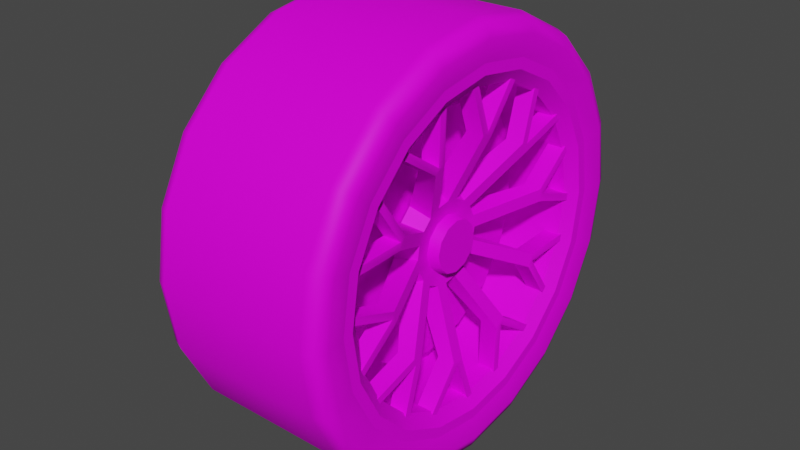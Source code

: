 # Source: wheel.blend  (saved by Blender 4.0.36; exported with 4.5.12 LTS)
import bpy
from mathutils import Matrix  # noqa: F401  (used for matrix-valued properties, if any)

bpy.ops.wm.read_factory_settings(use_empty=True)
scene = bpy.context.scene
scene.name = 'Scene'

# ---- collections
col_collection = bpy.data.collections.new('Collection'); scene.collection.children.link(col_collection)

# ---- images (referenced by path relative to the original .blend; pixels are not part of the script)
import os
ASSET_DIR = os.environ.get("B2B_ASSET_DIR", "")  # directory of the original .blend (textures are referenced by path, not embedded)
HERE = os.path.dirname(os.path.abspath(__file__))  # packed textures are extracted next to this script under _unpacked/

def load_image(name, relpath, width, height, colorspace="sRGB"):
    """Load a texture the original file referenced (path relative to the .blend, or extracted next to this script)."""
    p = next((c for c in (os.path.join(HERE, relpath), os.path.join(ASSET_DIR, relpath)) if relpath and os.path.exists(c)), "")
    if p:
        img = bpy.data.images.load(p, check_existing=True)
        img.name = name
    else:  # same state as the original file: an image datablock whose file is absent (Cycles renders it pink)
        img = bpy.data.images.new(name, width, height)
        img.source = "FILE"
        img.filepath = "//" + (relpath or name)
    img.colorspace_settings.name = colorspace
    return img
img_base_color_texture = load_image('base_color_texture', 'Lamborginhi Aventador_diffuse.jpeg', 1024, 1024, 'sRGB')
img_specular_texture = load_image('specular_texture', 'Lamborginhi Aventador_spec.jpeg', 1024, 1024, 'Non-Color')

# ---- materials (node trees are filled in below, after node groups)
mat_lamborghini_aventador_bodysg_001 = bpy.data.materials.new('Lamborghini_Aventador:BodySG.001')
mat_lamborghini_aventador_bodysg_001.use_transparent_shadow = False
mat_lamborghini_aventador_bodysg_001.diffuse_color = (0.0, 0.0, 0.0, 1.0)
mat_lamborghini_aventador_bodysg_001.roughness = 0.6333
mat_lamborghini_aventador_bodysg_001.specular_intensity = 0.0
mat_lamborghini_aventador_bodysg_001.metallic = 1.0

# ---- material node trees
mat_lamborghini_aventador_bodysg_001.use_nodes = True; mat_lamborghini_aventador_bodysg_001.node_tree.nodes.clear()
_N = mat_lamborghini_aventador_bodysg_001.node_tree.nodes; _L = mat_lamborghini_aventador_bodysg_001.node_tree.links
n0 = _N.new('ShaderNodeTexImage'); n0.name = 'Image Texture'; n0.location = (-300, 600)
n0.image = img_base_color_texture
n1 = _N.new('ShaderNodeOutputMaterial'); n1.name = 'Material Output'; n1.location = (300, 300)
n2 = _N.new('ShaderNodeBsdfPrincipled'); n2.name = 'Principled BSDF'; n2.location = (14, 548)
n2.distribution = 'GGX'
n2.subsurface_method = 'BURLEY'
n2.inputs[2].default_value = 1.0
n2.inputs[3].default_value = 1.05
n2.inputs[13].default_value = 0.0
n2.inputs[20].default_value = 0.5919
n2.inputs[25].default_value = 0.1616
n2.inputs[27].default_value = (0.0, 0.0, 0.0, 1.0)
n3 = _N.new('ShaderNodeTexImage'); n3.name = 'Image Texture.001'; n3.location = (-300, 300)
n3.image = img_specular_texture
_L.new(n2.outputs[0], n1.inputs[0])
_L.new(n0.outputs[0], n2.inputs[0])
_L.new(n3.outputs[0], n2.inputs[19])
n1.is_active_output = True

# ---- world
world_world = bpy.data.worlds.new('World'); scene.world = world_world
world_world.use_nodes = True; world_world.node_tree.nodes.clear()
_N = world_world.node_tree.nodes; _L = world_world.node_tree.links
n0 = _N.new('ShaderNodeOutputWorld'); n0.name = 'World Output'; n0.location = (300, 300)
n1 = _N.new('ShaderNodeBackground'); n1.name = 'Background'; n1.location = (10, 300)
n1.inputs[0].default_value = (0.05088, 0.05088, 0.05088, 1.0)
_L.new(n1.outputs[0], n0.inputs[0])
n0.is_active_output = True
world_world.color = (0.05088, 0.05088, 0.05088)
world_world.use_sun_shadow = False
world_world.sun_shadow_jitter_overblur = 0.0

# ---- meshes
me_mesh_002 = bpy.data.meshes.new('Mesh.002')
me_mesh_002.from_pydata([(2.53, 20.07, -14.58), (2.53, 23.59, -7.664), (2.53, 4.757e-07, 2.167e-05), (2.53, 14.58, -20.07), (2.53, 7.664, -23.59), (2.53, 8.207e-07, -24.8), (2.53, -7.664, -23.59), (2.53, -14.58, -20.07), (2.53, -20.07, -14.58), (2.53, -23.59, -7.664), (2.53, -24.8, 2.167e-05), (2.53, -23.59, 7.665), (2.53, -20.07, 14.58), (2.53, -14.58, 20.07), (2.53, -7.664, 23.59), (2.53, 1.307e-07, 24.8), (2.53, 7.664, 23.59), (2.53, 14.58, 20.07), (2.53, 20.07, 14.58), (2.53, 23.59, 7.665), (2.53, 24.8, 2.167e-05), (14.57, 23.07, -16.76), (14.57, 27.12, -8.81), (14.57, 25.5, -8.284), (14.57, 21.69, -15.76), (14.57, 16.76, -23.07), (14.57, 15.76, -21.69), (14.57, 8.81, -27.12), (14.57, 8.284, -25.5), (14.57, 1.757e-06, -28.51), (14.57, 1.733e-06, -26.81), (14.57, -8.81, -27.12), (14.57, -8.284, -25.5), (14.57, -16.76, -23.07), (14.57, -15.76, -21.69), (14.57, -23.07, -16.76), (14.57, -21.69, -15.76), (14.57, -27.12, -8.81), (14.57, -25.5, -8.284), (14.57, -28.51, 1.976e-05), (14.57, -26.81, 1.976e-05), (14.57, -27.12, 8.811), (14.57, -25.5, 8.284), (14.57, -23.07, 16.76), (14.57, -21.69, 15.76), (14.57, -16.76, 23.07), (14.57, -15.76, 21.69), (14.57, -8.81, 27.12), (14.57, -8.284, 25.5), (14.57, 9.64e-07, 28.51), (14.57, 9.877e-07, 26.81), (14.57, 8.81, 27.12), (14.57, 8.284, 25.5), (14.57, 16.76, 23.07), (14.57, 15.76, 21.69), (14.57, 23.07, 16.76), (14.57, 21.69, 15.76), (14.57, 27.12, 8.811), (14.57, 25.5, 8.284), (14.57, 28.51, 1.976e-05), (14.57, 26.81, 1.976e-05), (13.06, 23.59, -7.664), (13.06, 20.07, -14.58), (13.06, 14.58, -20.07), (13.06, 7.664, -23.59), (13.06, 1.595e-06, -24.8), (13.06, -7.664, -23.59), (13.06, -14.58, -20.07), (13.06, -20.07, -14.58), (13.06, -23.59, -7.664), (13.06, -24.8, 1.976e-05), (13.06, -23.59, 7.665), (13.06, -20.07, 14.58), (13.06, -14.58, 20.07), (13.06, -7.664, 23.59), (13.06, 9.048e-07, 24.8), (13.06, 7.664, 23.59), (13.06, 14.58, 20.07), (13.06, 20.07, 14.58), (13.06, 23.59, 7.665), (13.06, 24.8, 1.976e-05), (12.62, 32.87, -10.68), (14.45, 32.14, -10.44), (14.45, 27.34, -19.86), (12.62, 27.96, -20.31), (15.21, 30.37, -9.868), (15.21, 25.84, -18.77), (14.45, 33.79, 1.976e-05), (15.21, 31.93, 1.976e-05), (12.62, 34.56, 1.976e-05), (14.45, 19.86, -27.34), (12.62, 20.31, -27.96), (15.21, 18.77, -25.84), (14.45, 10.44, -32.14), (12.62, 10.68, -32.87), (15.21, 9.868, -30.37), (14.45, 1.822e-06, -33.79), (12.62, 1.698e-06, -34.56), (15.21, 1.852e-06, -31.93), (14.45, -10.44, -32.14), (12.62, -10.68, -32.87), (15.21, -9.868, -30.37), (14.45, -19.86, -27.34), (12.62, -20.31, -27.96), (15.21, -18.77, -25.84), (14.45, -27.34, -19.86), (12.62, -27.96, -20.31), (15.21, -25.84, -18.77), (14.45, -32.14, -10.44), (12.62, -32.87, -10.68), (15.21, -30.37, -9.868), (14.45, -33.79, 1.976e-05), (12.62, -34.56, 1.976e-05), (15.21, -31.93, 1.976e-05), (14.45, -32.14, 10.44), (12.62, -32.87, 10.68), (15.21, -30.37, 9.868), (14.45, -27.34, 19.86), (12.62, -27.96, 20.31), (15.21, -25.84, 18.77), (14.45, -19.86, 27.34), (12.62, -20.31, 27.96), (15.21, -18.77, 25.84), (14.45, -10.44, 32.14), (12.62, -10.68, 32.87), (15.21, -9.868, 30.37), (14.45, 8.819e-07, 33.79), (12.62, 7.365e-07, 34.56), (15.21, -6.666e-06, 31.93), (14.45, 10.44, 32.14), (12.62, 10.68, 32.87), (15.21, 9.868, 30.37), (14.45, 19.86, 27.34), (12.62, 20.31, 27.96), (15.21, 18.77, 25.84), (14.45, 27.34, 19.86), (12.62, 27.96, 20.31), (15.21, 25.84, 18.77), (14.45, 32.14, 10.44), (12.62, 32.87, 10.68), (15.21, 30.37, 9.868), (-12.7, 32.87, -10.68), (-14.53, 32.14, -10.44), (-14.53, 33.79, 2.113e-05), (-12.7, 34.56, 2.119e-05), (-15.29, 30.37, -9.868), (-15.29, 31.93, 2.112e-05), (-14.53, 27.34, -19.86), (-15.29, 25.84, -18.77), (-12.7, 27.96, -20.31), (-14.53, 19.86, -27.34), (-15.29, 18.77, -25.84), (-12.7, 20.31, -27.96), (-14.53, 10.44, -32.14), (-15.29, 9.868, -30.37), (-12.7, 10.68, -32.87), (-14.53, -3.087e-07, -33.79), (-15.29, -3.904e-07, -31.93), (-12.7, -1.633e-07, -34.56), (-14.53, -10.44, -32.14), (-15.29, -9.868, -30.37), (-12.7, -10.68, -32.87), (-14.53, -19.86, -27.34), (-15.29, -18.77, -25.84), (-12.7, -20.31, -27.96), (-14.53, -27.34, -19.86), (-15.29, -25.84, -18.77), (-12.7, -27.96, -20.31), (-14.53, -32.14, -10.44), (-15.29, -30.37, -9.868), (-12.7, -32.87, -10.68), (-14.53, -33.79, 2.018e-05), (-15.29, -31.93, 2.023e-05), (-12.7, -34.56, 2.024e-05), (-14.53, -32.14, 10.44), (-15.29, -30.37, 9.868), (-12.7, -32.87, 10.68), (-14.53, -27.34, 19.86), (-15.29, -25.84, 18.77), (-12.7, -27.96, 20.31), (-14.53, -19.86, 27.34), (-15.29, -18.77, 25.84), (-12.7, -20.31, 27.96), (-14.53, -10.44, 32.14), (-15.29, -9.868, 30.37), (-12.7, -10.68, 32.87), (-14.53, -1.249e-06, 33.79), (-15.29, -8.908e-06, 31.93), (-12.7, -1.125e-06, 34.56), (-14.53, 10.44, 32.14), (-15.29, 9.868, 30.37), (-12.7, 10.68, 32.87), (-14.53, 19.86, 27.34), (-15.29, 18.77, 25.84), (-12.7, 20.31, 27.96), (-14.53, 27.34, 19.86), (-15.29, 25.84, 18.77), (-12.7, 27.96, 20.31), (-14.53, 32.14, 10.44), (-15.29, 30.37, 9.868), (-12.7, 32.87, 10.68), (-15.29, -8.345e-07, 2.068e-05), (10.59, 3.632, -2.097), (10.59, 2.097, -3.632), (8.53, 2.326, -4.029), (8.53, 4.029, -2.326), (10.59, -6.503e-06, -4.194), (8.53, -6.648e-06, -4.652), (10.59, -2.097, -3.632), (8.53, -2.326, -4.029), (10.59, -3.632, -2.097), (8.53, -4.029, -2.326), (10.59, -4.194, 4.501e-06), (8.53, -4.652, 4.501e-06), (10.59, -3.632, 2.097), (8.53, -4.029, 2.326), (10.59, -2.097, 3.632), (8.53, -2.326, 4.029), (10.59, -6.619e-06, 4.194), (8.53, -6.777e-06, 4.652), (10.59, 2.097, 3.632), (8.53, 2.326, 4.029), (10.59, 3.632, 2.097), (8.53, 4.029, 2.326), (10.59, 4.194, 4.501e-06), (8.53, 4.652, 4.501e-06), (10.59, -6.561e-06, 4.501e-06), (8.826, 5.409, -3.93), (8.826, 6.359, -2.066), (8.826, -6.691e-06, 4.501e-06), (8.826, 3.93, -5.409), (8.826, 2.066, -6.359), (8.826, -6.598e-06, -6.686), (8.826, -2.066, -6.359), (8.826, -3.93, -5.409), (8.826, -5.409, -3.93), (8.826, -6.359, -2.066), (8.826, -6.686, 4.501e-06), (8.826, -6.359, 2.066), (8.826, -5.409, 3.93), (8.826, -3.93, 5.409), (8.826, -2.066, 6.359), (8.826, -6.784e-06, 6.686), (8.826, 2.066, 6.359), (8.826, 3.93, 5.409), (8.826, 5.409, 3.93), (8.826, 6.359, 2.066), (8.826, 6.686, 4.501e-06), (13.42, 16.02, -8.164), (13.42, 15.99, -6.972), (13.42, 15.04, -8.835), (13.42, 8.164, -16.02), (13.42, 8.835, -15.04), (13.42, 6.972, -15.99), (13.42, -2.813, -17.76), (13.42, -1.69, -17.36), (13.42, -3.756, -17.03), (13.42, -13.05, -11.57), (13.42, -11.57, -13.05), (13.42, -17.36, -1.69), (13.42, -17.03, -3.756), (13.42, -15.04, 8.835), (13.42, -15.99, 6.972), (13.42, -6.972, 15.99), (13.42, -8.835, 15.04), (13.42, 3.756, 17.03), (13.42, 1.69, 17.36), (13.42, 12.72, 12.72), (13.42, 11.57, 13.05), (13.42, 13.05, 11.57), (13.42, 17.76, 2.813), (13.42, 17.03, 3.756), (13.42, 17.36, 1.69), (13.42, 26.92, -7.838), (13.42, 26.88, -6.646), (13.42, 17.17, -22.16), (13.42, 17.84, -21.18), (13.42, 0.8629, -28.02), (13.42, 1.986, -27.62), (13.42, -12.72, -12.72), (13.42, -15.77, -23.18), (13.42, -14.63, -23.51), (13.42, -17.76, -2.813), (13.42, -26.38, -9.479), (13.42, -25.65, -10.42), (13.42, -16.02, 8.164), (13.42, -26.92, 7.838), (13.42, -26.88, 6.646), (13.42, -8.164, 16.02), (13.42, -17.17, 22.16), (13.42, -17.84, 21.18), (13.42, 2.813, 17.76), (13.42, -0.8627, 28.02), (13.42, -1.985, 27.62), (13.42, 15.77, 23.18), (13.42, 14.63, 23.51), (13.42, 26.38, 9.479), (13.42, 25.65, 10.42), (13.42, 27.62, -1.985), (13.42, 28.02, -0.8628), (13.42, 21.18, -17.84), (13.42, 22.16, -17.17), (13.42, 6.646, -26.88), (13.42, 7.838, -26.92), (13.42, -10.42, -25.65), (13.42, -9.479, -26.38), (13.42, -23.51, -14.63), (13.42, -23.18, -15.77), (13.42, -27.62, 1.985), (13.42, -28.02, 0.8627), (13.42, -21.18, 17.84), (13.42, -22.16, 17.17), (13.42, -6.646, 26.88), (13.42, -7.838, 26.92), (13.42, 10.42, 25.65), (13.42, 9.479, 26.38), (13.42, 23.51, 14.63), (13.42, 23.18, 15.77), (5.899, 5.001, -6.884), (5.899, 6.884, -5.001), (5.899, 8.418e-07, -8.509), (5.899, 2.629, -8.092), (5.899, -5.001, -6.884), (5.899, -2.629, -8.092), (5.899, -8.092, -2.629), (5.899, -6.884, -5.001), (5.899, -8.092, 2.629), (5.899, -8.509, -8.85e-06), (5.899, -5.001, 6.884), (5.899, -6.884, 5.001), (5.899, 6.051e-07, 8.509), (5.899, -2.629, 8.092), (5.899, 5.001, 6.884), (5.899, 2.629, 8.092), (5.899, 8.092, 2.629), (5.899, 6.884, 5.001), (5.899, 8.092, -2.629), (5.899, 8.509, -8.85e-06), (10.49, 15.99, -6.972), (10.49, 15.04, -8.835), (10.49, 8.835, -15.04), (10.49, 6.972, -15.99), (10.49, -1.69, -17.36), (10.49, -3.756, -17.03), (10.49, -11.57, -13.05), (10.49, -13.05, -11.57), (10.49, -17.03, -3.756), (10.49, -17.36, -1.69), (10.49, -15.99, 6.972), (10.49, -15.04, 8.835), (10.49, -8.835, 15.04), (10.49, -6.972, 15.99), (10.49, 1.69, 17.36), (10.49, 3.756, 17.03), (10.49, 11.57, 13.05), (10.49, 13.05, 11.57), (10.49, 17.03, 3.756), (10.49, 17.36, 1.69), (10.49, 26.88, -6.646), (10.49, 16.02, -8.164), (10.49, 26.92, -7.838), (10.49, 17.84, -21.18), (10.49, 8.164, -16.02), (10.49, 17.17, -22.16), (10.49, 1.986, -27.62), (10.49, -2.813, -17.76), (10.49, 0.8629, -28.02), (10.49, -14.63, -23.51), (10.49, -12.72, -12.72), (10.49, -15.77, -23.18), (10.49, -25.65, -10.42), (10.49, -17.76, -2.813), (10.49, -26.38, -9.479), (10.49, -26.88, 6.646), (10.49, -16.02, 8.164), (10.49, -26.92, 7.838), (10.49, -17.84, 21.18), (10.49, -8.164, 16.02), (10.49, -17.17, 22.16), (10.49, -1.985, 27.62), (10.49, 2.813, 17.76), (10.49, -0.8627, 28.02), (10.49, 14.63, 23.51), (10.49, 12.72, 12.72), (10.49, 15.77, 23.18), (10.49, 25.65, 10.42), (10.49, 17.76, 2.813), (10.49, 26.38, 9.479), (10.49, 28.02, -0.8628), (10.49, 27.62, -1.985), (10.49, 22.16, -17.17), (10.49, 21.18, -17.84), (10.49, 7.838, -26.92), (10.49, 6.646, -26.88), (10.49, -9.479, -26.38), (10.49, -10.42, -25.65), (10.49, -23.18, -15.77), (10.49, -23.51, -14.63), (10.49, -28.02, 0.8627), (10.49, -27.62, 1.985), (10.49, -22.16, 17.17), (10.49, -21.18, 17.84), (10.49, -7.838, 26.92), (10.49, -6.646, 26.88), (10.49, 9.479, 26.38), (10.49, 10.42, 25.65), (10.49, 23.18, 15.77), (10.49, 23.51, 14.63), (5.701, 18.62, -7.712), (5.701, 14.25, -14.25), (0.7883, 14.25, -14.25), (0.7883, 18.62, -7.712), (5.701, 7.712, -18.62), (0.7883, 7.712, -18.62), (5.701, 4.804e-06, -20.15), (0.7883, 4.443e-06, -20.15), (5.701, -7.712, -18.62), (0.7883, -7.712, -18.62), (5.701, -14.25, -14.25), (0.7883, -14.25, -14.25), (5.701, -18.62, -7.712), (0.7883, -18.62, -7.712), (5.701, -20.15, -8.85e-06), (0.7883, -20.15, -8.85e-06), (5.701, -18.62, 7.712), (0.7883, -18.62, 7.712), (5.701, -14.25, 14.25), (0.7883, -14.25, 14.25), (5.701, -7.712, 18.62), (0.7883, -7.712, 18.62), (5.701, -7.201e-06, 20.15), (0.7883, -7.562e-06, 20.15), (5.701, 7.712, 18.62), (0.7883, 7.712, 18.62), (5.701, 14.25, 14.25), (0.7883, 14.25, 14.25), (5.701, 18.62, 7.712), (0.7883, 18.62, 7.712), (5.701, 20.15, 6.409e-06), (0.7883, 20.15, 6.409e-06), (5.701, -6.921e-06, 6.409e-06)], [], [(0, 1, 2), (3, 0, 2), (4, 3, 2), (5, 4, 2), (6, 5, 2), (7, 6, 2), (8, 7, 2), (9, 8, 2), (10, 9, 2), (11, 10, 2), (12, 11, 2), (13, 12, 2), (14, 13, 2), (15, 14, 2), (16, 15, 2), (17, 16, 2), (18, 17, 2), (19, 18, 2), (20, 19, 2), (1, 20, 2), (21, 22, 23, 24), (25, 21, 24, 26), (27, 25, 26, 28), (29, 27, 28, 30), (31, 29, 30, 32), (33, 31, 32, 34), (35, 33, 34, 36), (37, 35, 36, 38), (39, 37, 38, 40), (41, 39, 40, 42), (43, 41, 42, 44), (45, 43, 44, 46), (47, 45, 46, 48), (49, 47, 48, 50), (51, 49, 50, 52), (53, 51, 52, 54), (55, 53, 54, 56), (57, 55, 56, 58), (59, 57, 58, 60), (22, 59, 60, 23), (24, 23, 61, 62), (26, 24, 62, 63), (28, 26, 63, 64), (30, 28, 64, 65), (32, 30, 65, 66), (34, 32, 66, 67), (36, 34, 67, 68), (38, 36, 68, 69), (40, 38, 69, 70), (42, 40, 70, 71), (44, 42, 71, 72), (46, 44, 72, 73), (48, 46, 73, 74), (50, 48, 74, 75), (52, 50, 75, 76), (54, 52, 76, 77), (56, 54, 77, 78), (58, 56, 78, 79), (60, 58, 79, 80), (23, 60, 80, 61), (62, 61, 1, 0), (63, 62, 0, 3), (64, 63, 3, 4), (65, 64, 4, 5), (66, 65, 5, 6), (67, 66, 6, 7), (68, 67, 7, 8), (69, 68, 8, 9), (70, 69, 9, 10), (71, 70, 10, 11), (72, 71, 11, 12), (73, 72, 12, 13), (74, 73, 13, 14), (75, 74, 14, 15), (76, 75, 15, 16), (77, 76, 16, 17), (78, 77, 17, 18), (79, 78, 18, 19), (80, 79, 19, 20), (61, 80, 20, 1), (81, 82, 83, 84), (82, 85, 86, 83), (85, 82, 87, 88), (82, 81, 89, 87), (84, 83, 90, 91), (83, 86, 92, 90), (91, 90, 93, 94), (90, 92, 95, 93), (94, 93, 96, 97), (93, 95, 98, 96), (97, 96, 99, 100), (96, 98, 101, 99), (100, 99, 102, 103), (99, 101, 104, 102), (103, 102, 105, 106), (102, 104, 107, 105), (106, 105, 108, 109), (105, 107, 110, 108), (109, 108, 111, 112), (108, 110, 113, 111), (112, 111, 114, 115), (111, 113, 116, 114), (115, 114, 117, 118), (114, 116, 119, 117), (118, 117, 120, 121), (117, 119, 122, 120), (121, 120, 123, 124), (120, 122, 125, 123), (124, 123, 126, 127), (123, 125, 128, 126), (127, 126, 129, 130), (126, 128, 131, 129), (130, 129, 132, 133), (129, 131, 134, 132), (133, 132, 135, 136), (132, 134, 137, 135), (136, 135, 138, 139), (135, 137, 140, 138), (139, 138, 87, 89), (138, 140, 88, 87), (141, 142, 143, 144), (142, 145, 146, 143), (145, 142, 147, 148), (142, 141, 149, 147), (148, 147, 150, 151), (147, 149, 152, 150), (151, 150, 153, 154), (150, 152, 155, 153), (154, 153, 156, 157), (153, 155, 158, 156), (157, 156, 159, 160), (156, 158, 161, 159), (160, 159, 162, 163), (159, 161, 164, 162), (163, 162, 165, 166), (162, 164, 167, 165), (166, 165, 168, 169), (165, 167, 170, 168), (169, 168, 171, 172), (168, 170, 173, 171), (172, 171, 174, 175), (171, 173, 176, 174), (175, 174, 177, 178), (174, 176, 179, 177), (178, 177, 180, 181), (177, 179, 182, 180), (181, 180, 183, 184), (180, 182, 185, 183), (184, 183, 186, 187), (183, 185, 188, 186), (187, 186, 189, 190), (186, 188, 191, 189), (190, 189, 192, 193), (189, 191, 194, 192), (193, 192, 195, 196), (192, 194, 197, 195), (196, 195, 198, 199), (195, 197, 200, 198), (199, 198, 143, 146), (198, 200, 144, 143), (81, 84, 149, 141), (84, 91, 152, 149), (91, 94, 155, 152), (94, 97, 158, 155), (97, 100, 161, 158), (100, 103, 164, 161), (103, 106, 167, 164), (106, 109, 170, 167), (109, 112, 173, 170), (112, 115, 176, 173), (115, 118, 179, 176), (118, 121, 182, 179), (121, 124, 185, 182), (124, 127, 188, 185), (127, 130, 191, 188), (130, 133, 194, 191), (133, 136, 197, 194), (136, 139, 200, 197), (139, 89, 144, 200), (89, 81, 141, 144), (145, 148, 201), (148, 151, 201), (151, 154, 201), (154, 157, 201), (157, 160, 201), (160, 163, 201), (163, 166, 201), (166, 169, 201), (169, 172, 201), (172, 175, 201), (175, 178, 201), (178, 181, 201), (181, 184, 201), (184, 187, 201), (187, 190, 201), (190, 193, 201), (193, 196, 201), (196, 199, 201), (199, 146, 201), (146, 145, 201), (86, 85, 22, 21), (92, 86, 21, 25), (95, 92, 25, 27), (98, 95, 27, 29), (101, 98, 29, 31), (104, 101, 31, 33), (107, 104, 33, 35), (110, 107, 35, 37), (113, 110, 37, 39), (116, 113, 39, 41), (119, 116, 41, 43), (122, 119, 43, 45), (125, 122, 45, 47), (128, 125, 47, 49), (131, 128, 49, 51), (134, 131, 51, 53), (137, 134, 53, 55), (140, 137, 55, 57), (88, 140, 57, 59), (85, 88, 59, 22), (202, 203, 204, 205), (203, 206, 207, 204), (206, 208, 209, 207), (208, 210, 211, 209), (210, 212, 213, 211), (212, 214, 215, 213), (214, 216, 217, 215), (216, 218, 219, 217), (218, 220, 221, 219), (220, 222, 223, 221), (222, 224, 225, 223), (224, 202, 205, 225), (203, 202, 226), (206, 203, 226), (208, 206, 226), (210, 208, 226), (212, 210, 226), (214, 212, 226), (216, 214, 226), (218, 216, 226), (220, 218, 226), (222, 220, 226), (224, 222, 226), (202, 224, 226), (227, 228, 229), (230, 227, 229), (231, 230, 229), (232, 231, 229), (233, 232, 229), (234, 233, 229), (235, 234, 229), (236, 235, 229), (237, 236, 229), (238, 237, 229), (239, 238, 229), (240, 239, 229), (241, 240, 229), (242, 241, 229), (243, 242, 229), (244, 243, 229), (245, 244, 229), (246, 245, 229), (247, 246, 229), (228, 247, 229), (248, 249, 250), (251, 252, 253), (254, 255, 256), (257, 258, 234, 235), (259, 260, 236, 237), (261, 262, 238, 239), (263, 264, 240, 241), (265, 266, 242, 243), (267, 268, 269), (270, 271, 272), (249, 248, 273, 274), (252, 251, 275, 276), (255, 254, 277, 278), (258, 279, 280, 281), (260, 282, 283, 284), (262, 285, 286, 287), (264, 288, 289, 290), (266, 291, 292, 293), (268, 267, 294, 295), (271, 270, 296, 297), (270, 272, 298, 299), (248, 250, 300, 301), (251, 253, 302, 303), (254, 256, 304, 305), (279, 257, 306, 307), (282, 259, 308, 309), (285, 261, 310, 311), (288, 263, 312, 313), (291, 265, 314, 315), (267, 269, 316, 317), (272, 271, 246, 247), (250, 249, 228, 227), (253, 252, 230, 231), (256, 255, 232, 233), (279, 258, 257), (282, 260, 259), (285, 262, 261), (288, 264, 263), (291, 266, 265), (269, 268, 244, 245), (227, 230, 318, 319), (231, 232, 320, 321), (233, 234, 322, 323), (235, 236, 324, 325), (237, 238, 326, 327), (239, 240, 328, 329), (241, 242, 330, 331), (243, 244, 332, 333), (245, 246, 334, 335), (247, 228, 336, 337), (228, 249, 338, 336), (250, 227, 319, 339), (230, 252, 340, 318), (253, 231, 321, 341), (232, 255, 342, 320), (256, 233, 323, 343), (234, 258, 344, 322), (257, 235, 325, 345), (236, 260, 346, 324), (259, 237, 327, 347), (238, 262, 348, 326), (261, 239, 329, 349), (240, 264, 350, 328), (263, 241, 331, 351), (242, 266, 352, 330), (265, 243, 333, 353), (244, 268, 354, 332), (269, 245, 335, 355), (246, 271, 356, 334), (272, 247, 337, 357), (249, 274, 358, 338), (273, 248, 359, 360), (252, 276, 361, 340), (275, 251, 362, 363), (255, 278, 364, 342), (277, 254, 365, 366), (258, 281, 367, 344), (280, 279, 368, 369), (260, 284, 370, 346), (283, 282, 371, 372), (262, 287, 373, 348), (286, 285, 374, 375), (264, 290, 376, 350), (289, 288, 377, 378), (266, 293, 379, 352), (292, 291, 380, 381), (268, 295, 382, 354), (294, 267, 383, 384), (271, 297, 385, 356), (296, 270, 386, 387), (270, 299, 388, 386), (298, 272, 357, 389), (248, 301, 390, 359), (300, 250, 339, 391), (251, 303, 392, 362), (302, 253, 341, 393), (254, 305, 394, 365), (304, 256, 343, 395), (279, 307, 396, 368), (306, 257, 345, 397), (282, 309, 398, 371), (308, 259, 347, 399), (285, 311, 400, 374), (310, 261, 349, 401), (288, 313, 402, 377), (312, 263, 351, 403), (291, 315, 404, 380), (314, 265, 353, 405), (267, 317, 406, 383), (316, 269, 355, 407), (408, 409, 410, 411), (409, 412, 413, 410), (412, 414, 415, 413), (414, 416, 417, 415), (416, 418, 419, 417), (418, 420, 421, 419), (420, 422, 423, 421), (422, 424, 425, 423), (424, 426, 427, 425), (426, 428, 429, 427), (428, 430, 431, 429), (430, 432, 433, 431), (432, 434, 435, 433), (434, 436, 437, 435), (436, 438, 439, 437), (438, 408, 411, 439), (409, 408, 440), (412, 409, 440), (414, 412, 440), (416, 414, 440), (418, 416, 440), (420, 418, 440), (422, 420, 440), (424, 422, 440), (426, 424, 440), (428, 426, 440), (430, 428, 440), (432, 430, 440), (434, 432, 440), (436, 434, 440), (438, 436, 440), (408, 438, 440)])
me_mesh_002.polygons.foreach_set('use_smooth', [True] * 406)
_k = set([(0, 1), (0, 3), (1, 20), (3, 4), (4, 5), (5, 6), (6, 7), (7, 8), (8, 9), (9, 10), (10, 11), (11, 12), (12, 13), (13, 14), (14, 15), (15, 16), (16, 17), (17, 18), (18, 19), (19, 20), (21, 22), (21, 25), (22, 59), (23, 24), (23, 60), (24, 26), (25, 27), (26, 28), (27, 29), (28, 30), (29, 31), (30, 32), (31, 33), (32, 34), (33, 35), (34, 36), (35, 37), (36, 38), (37, 39), (38, 40), (39, 41), (40, 42), (41, 43), (42, 44), (43, 45), (44, 46), (45, 47), (46, 48), (47, 49), (48, 50), (49, 51), (50, 52), (51, 53), (52, 54), (53, 55), (54, 56), (55, 57), (56, 58), (57, 59), (58, 60), (61, 62), (61, 80), (62, 63), (63, 64), (64, 65), (65, 66), (66, 67), (67, 68), (68, 69), (69, 70), (70, 71), (71, 72), (72, 73), (73, 74), (74, 75), (75, 76), (76, 77), (77, 78), (78, 79), (79, 80), (202, 203), (202, 224), (203, 206), (206, 208), (208, 210), (210, 212), (212, 214), (214, 216), (216, 218), (218, 220), (220, 222), (222, 224), (227, 230), (227, 250), (227, 319), (228, 247), (228, 249), (228, 336), (230, 252), (230, 318), (231, 232), (231, 253), (231, 321), (232, 255), (232, 320), (233, 234), (233, 256), (233, 323), (234, 258), (234, 322), (235, 236), (235, 257), (235, 325), (236, 260), (236, 324), (237, 238), (237, 259), (237, 327), (238, 262), (238, 326), (239, 240), (239, 261), (239, 329), (240, 264), (240, 328), (241, 242), (241, 263), (241, 331), (242, 266), (242, 330), (243, 244), (243, 265), (243, 333), (244, 268), (244, 332), (245, 246), (245, 269), (245, 335), (246, 271), (246, 334), (247, 272), (247, 337), (248, 273), (248, 301), (248, 359), (249, 274), (250, 300), (251, 275), (251, 303), (251, 362), (252, 276), (253, 302), (254, 277), (254, 305), (254, 365), (255, 278), (256, 304), (257, 306), (258, 281), (259, 308), (260, 284), (261, 310), (262, 287), (263, 312), (264, 290), (265, 314), (266, 293), (267, 294), (267, 317), (267, 383), (268, 295), (269, 316), (270, 296), (270, 299), (270, 386), (271, 297), (272, 298), (279, 280), (279, 307), (279, 368), (282, 283), (282, 309), (282, 371), (285, 286), (285, 311), (285, 374), (288, 289), (288, 313), (288, 377), (291, 292), (291, 315), (291, 380), (408, 409), (408, 438), (409, 412), (412, 414), (414, 416), (416, 418), (418, 420), (420, 422), (422, 424), (424, 426), (426, 428), (428, 430), (430, 432), (432, 434), (434, 436), (436, 438)])
me_mesh_002.attributes.new('sharp_edge', 'BOOLEAN', 'EDGE').data.foreach_set('value', [ (min(e.vertices), max(e.vertices)) in _k for e in me_mesh_002.edges])
_uv = me_mesh_002.uv_layers.new(name='UVMap')
_uv.uv.foreach_set('vector', [0.9874, 0.6828, 0.9823, 0.6854, 0.9767, 0.668, 0.9915, 0.6787, 0.9874, 0.6828, 0.9767, 0.668, 0.9941, 0.6736, 0.9915, 0.6787, 0.9767, 0.668, 0.995, 0.668, 0.9941, 0.6736, 0.9767, 0.668, 0.9941, 0.6623, 0.995, 0.668, 0.9767, 0.668, 0.9915, 0.6572, 0.9941, 0.6623, 0.9767, 0.668, 0.9874, 0.6532, 0.9915, 0.6572, 0.9767, 0.668, 0.9823, 0.6506, 0.9874, 0.6532, 0.9767, 0.668, 0.9767, 0.6497, 0.9823, 0.6506, 0.9767, 0.668, 0.971, 0.6506, 0.9767, 0.6497, 0.9767, 0.668, 0.9659, 0.6532, 0.971, 0.6506, 0.9767, 0.668, 0.9619, 0.6572, 0.9659, 0.6532, 0.9767, 0.668, 0.9593, 0.6623, 0.9619, 0.6572, 0.9767, 0.668, 0.9584, 0.668, 0.9593, 0.6623, 0.9767, 0.668, 0.9593, 0.6736, 0.9584, 0.668, 0.9767, 0.668, 0.9619, 0.6787, 0.9593, 0.6736, 0.9767, 0.668, 0.9659, 0.6828, 0.9619, 0.6787, 0.9767, 0.668, 0.971, 0.6854, 0.9659, 0.6828, 0.9767, 0.668, 0.9767, 0.6863, 0.971, 0.6854, 0.9767, 0.668, 0.9823, 0.6854, 0.9767, 0.6863, 0.9767, 0.668, 0.8175, 0.6947, 0.8046, 0.7012, 0.8038, 0.6987, 0.8159, 0.6925, 0.8277, 0.6845, 0.8175, 0.6947, 0.8159, 0.6925, 0.8256, 0.6829, 0.8343, 0.6716, 0.8277, 0.6845, 0.8256, 0.6829, 0.8318, 0.6708, 0.8365, 0.6573, 0.8343, 0.6716, 0.8318, 0.6708, 0.8339, 0.6573, 0.8343, 0.6431, 0.8365, 0.6573, 0.8339, 0.6573, 0.8317, 0.6439, 0.8277, 0.6302, 0.8343, 0.6431, 0.8317, 0.6439, 0.8256, 0.6318, 0.8175, 0.62, 0.8277, 0.6302, 0.8256, 0.6318, 0.8159, 0.6221, 0.8046, 0.6134, 0.8175, 0.62, 0.8159, 0.6221, 0.8038, 0.6159, 0.7904, 0.6112, 0.8046, 0.6134, 0.8038, 0.6159, 0.7904, 0.6138, 0.7761, 0.6134, 0.7904, 0.6112, 0.7904, 0.6138, 0.7769, 0.6159, 0.7632, 0.62, 0.7761, 0.6134, 0.7769, 0.6159, 0.7648, 0.6221, 0.753, 0.6302, 0.7632, 0.62, 0.7648, 0.6221, 0.7552, 0.6318, 0.7465, 0.6431, 0.753, 0.6302, 0.7552, 0.6318, 0.749, 0.6439, 0.7442, 0.6573, 0.7465, 0.6431, 0.749, 0.6439, 0.7468, 0.6573, 0.7465, 0.6716, 0.7442, 0.6573, 0.7468, 0.6573, 0.749, 0.6708, 0.753, 0.6845, 0.7465, 0.6716, 0.749, 0.6708, 0.7552, 0.6829, 0.7632, 0.6947, 0.753, 0.6845, 0.7552, 0.6829, 0.7648, 0.6925, 0.7761, 0.7012, 0.7632, 0.6947, 0.7648, 0.6925, 0.7769, 0.6987, 0.7904, 0.7035, 0.7761, 0.7012, 0.7769, 0.6987, 0.7904, 0.7009, 0.8046, 0.7012, 0.7904, 0.7035, 0.7904, 0.7009, 0.8038, 0.6987, 0.8159, 0.6925, 0.8038, 0.6987, 0.8026, 0.695, 0.8137, 0.6894, 0.8256, 0.6829, 0.8159, 0.6925, 0.8137, 0.6894, 0.8224, 0.6806, 0.8318, 0.6708, 0.8256, 0.6829, 0.8224, 0.6806, 0.8281, 0.6696, 0.8339, 0.6573, 0.8318, 0.6708, 0.8281, 0.6696, 0.83, 0.6573, 0.8317, 0.6439, 0.8339, 0.6573, 0.83, 0.6573, 0.8281, 0.6451, 0.8256, 0.6318, 0.8317, 0.6439, 0.8281, 0.6451, 0.8224, 0.634, 0.8159, 0.6221, 0.8256, 0.6318, 0.8224, 0.634, 0.8137, 0.6253, 0.8038, 0.6159, 0.8159, 0.6221, 0.8137, 0.6253, 0.8026, 0.6196, 0.7904, 0.6138, 0.8038, 0.6159, 0.8026, 0.6196, 0.7904, 0.6177, 0.7769, 0.6159, 0.7904, 0.6138, 0.7904, 0.6177, 0.7781, 0.6196, 0.7648, 0.6221, 0.7769, 0.6159, 0.7781, 0.6196, 0.7671, 0.6253, 0.7552, 0.6318, 0.7648, 0.6221, 0.7671, 0.6253, 0.7583, 0.634, 0.749, 0.6439, 0.7552, 0.6318, 0.7583, 0.634, 0.7527, 0.6451, 0.7468, 0.6573, 0.749, 0.6439, 0.7527, 0.6451, 0.7507, 0.6573, 0.749, 0.6708, 0.7468, 0.6573, 0.7507, 0.6573, 0.7527, 0.6696, 0.7552, 0.6829, 0.749, 0.6708, 0.7527, 0.6696, 0.7583, 0.6806, 0.7648, 0.6925, 0.7552, 0.6829, 0.7583, 0.6806, 0.7671, 0.6894, 0.7769, 0.6987, 0.7648, 0.6925, 0.7671, 0.6894, 0.7781, 0.695, 0.7904, 0.7009, 0.7769, 0.6987, 0.7781, 0.695, 0.7904, 0.697, 0.8038, 0.6987, 0.7904, 0.7009, 0.7904, 0.697, 0.8026, 0.695, 0.9976, 0.8269, 0.9976, 0.8363, 0.9848, 0.8363, 0.9848, 0.8268, 0.9976, 0.8174, 0.9976, 0.8269, 0.9848, 0.8268, 0.9848, 0.8174, 0.9976, 0.8079, 0.9976, 0.8174, 0.9848, 0.8174, 0.9848, 0.8079, 0.9976, 0.7984, 0.9976, 0.8079, 0.9848, 0.8079, 0.9848, 0.7984, 0.9976, 0.7889, 0.9976, 0.7984, 0.9848, 0.7984, 0.9848, 0.7889, 0.9977, 0.7795, 0.9976, 0.7889, 0.9848, 0.7889, 0.9848, 0.7795, 0.9977, 0.77, 0.9977, 0.7795, 0.9848, 0.7795, 0.9848, 0.77, 0.9976, 0.9501, 0.9976, 0.9596, 0.9848, 0.9596, 0.9848, 0.9501, 0.9976, 0.9406, 0.9976, 0.9501, 0.9848, 0.9501, 0.9848, 0.9406, 0.9976, 0.9311, 0.9976, 0.9406, 0.9848, 0.9406, 0.9848, 0.9311, 0.9976, 0.9216, 0.9976, 0.9311, 0.9848, 0.9311, 0.9848, 0.9216, 0.9976, 0.9122, 0.9976, 0.9216, 0.9848, 0.9216, 0.9848, 0.9122, 0.9976, 0.9027, 0.9976, 0.9122, 0.9848, 0.9122, 0.9848, 0.9027, 0.9976, 0.8932, 0.9976, 0.9027, 0.9848, 0.9027, 0.9848, 0.8932, 0.9976, 0.8837, 0.9976, 0.8932, 0.9848, 0.8932, 0.9848, 0.8837, 0.9976, 0.8742, 0.9976, 0.8837, 0.9848, 0.8837, 0.9848, 0.8742, 0.9976, 0.8648, 0.9976, 0.8742, 0.9848, 0.8742, 0.9848, 0.8648, 0.9976, 0.8553, 0.9976, 0.8648, 0.9848, 0.8648, 0.9848, 0.8553, 0.9976, 0.8458, 0.9976, 0.8553, 0.9848, 0.8553, 0.9848, 0.8458, 0.9976, 0.8363, 0.9976, 0.8458, 0.9848, 0.8458, 0.9848, 0.8363, 0.8092, 0.7153, 0.8082, 0.7122, 0.8243, 0.704, 0.8262, 0.7066, 0.8082, 0.7122, 0.8072, 0.7091, 0.8223, 0.7013, 0.8243, 0.704, 0.8072, 0.7091, 0.8082, 0.7122, 0.7904, 0.715, 0.7904, 0.7117, 0.8082, 0.7122, 0.8092, 0.7153, 0.7904, 0.7183, 0.7904, 0.715, 0.8262, 0.7066, 0.8243, 0.704, 0.837, 0.6912, 0.8397, 0.6932, 0.8243, 0.704, 0.8223, 0.7013, 0.8344, 0.6893, 0.837, 0.6912, 0.8397, 0.6932, 0.837, 0.6912, 0.8452, 0.6752, 0.8483, 0.6762, 0.837, 0.6912, 0.8344, 0.6893, 0.8421, 0.6741, 0.8452, 0.6752, 0.8483, 0.6762, 0.8452, 0.6752, 0.848, 0.6573, 0.8513, 0.6573, 0.8452, 0.6752, 0.8421, 0.6741, 0.8448, 0.6573, 0.848, 0.6573, 0.8513, 0.6573, 0.848, 0.6573, 0.8452, 0.6395, 0.8483, 0.6385, 0.848, 0.6573, 0.8448, 0.6573, 0.8421, 0.6405, 0.8452, 0.6395, 0.8483, 0.6385, 0.8452, 0.6395, 0.837, 0.6234, 0.8397, 0.6215, 0.8452, 0.6395, 0.8421, 0.6405, 0.8344, 0.6254, 0.837, 0.6234, 0.8397, 0.6215, 0.837, 0.6234, 0.8243, 0.6107, 0.8262, 0.608, 0.837, 0.6234, 0.8344, 0.6254, 0.8223, 0.6133, 0.8243, 0.6107, 0.8262, 0.608, 0.8243, 0.6107, 0.8082, 0.6025, 0.8092, 0.5994, 0.8243, 0.6107, 0.8223, 0.6133, 0.8072, 0.6056, 0.8082, 0.6025, 0.8092, 0.5994, 0.8082, 0.6025, 0.7904, 0.5997, 0.7904, 0.5964, 0.8082, 0.6025, 0.8072, 0.6056, 0.7904, 0.6029, 0.7904, 0.5997, 0.7904, 0.5964, 0.7904, 0.5997, 0.7725, 0.6025, 0.7715, 0.5994, 0.7904, 0.5997, 0.7904, 0.6029, 0.7736, 0.6056, 0.7725, 0.6025, 0.7715, 0.5994, 0.7725, 0.6025, 0.7565, 0.6107, 0.7545, 0.608, 0.7725, 0.6025, 0.7736, 0.6056, 0.7584, 0.6133, 0.7565, 0.6107, 0.7545, 0.608, 0.7565, 0.6107, 0.7437, 0.6234, 0.7411, 0.6215, 0.7565, 0.6107, 0.7584, 0.6133, 0.7464, 0.6254, 0.7437, 0.6234, 0.7411, 0.6215, 0.7437, 0.6234, 0.7355, 0.6395, 0.7324, 0.6385, 0.7437, 0.6234, 0.7464, 0.6254, 0.7386, 0.6405, 0.7355, 0.6395, 0.7324, 0.6385, 0.7355, 0.6395, 0.7327, 0.6573, 0.7294, 0.6573, 0.7355, 0.6395, 0.7386, 0.6405, 0.736, 0.6573, 0.7327, 0.6573, 0.7294, 0.6573, 0.7327, 0.6573, 0.7355, 0.6752, 0.7324, 0.6762, 0.7327, 0.6573, 0.736, 0.6573, 0.7386, 0.6741, 0.7355, 0.6752, 0.7324, 0.6762, 0.7355, 0.6752, 0.7437, 0.6912, 0.7411, 0.6932, 0.7355, 0.6752, 0.7386, 0.6741, 0.7464, 0.6893, 0.7437, 0.6912, 0.7411, 0.6932, 0.7437, 0.6912, 0.7565, 0.704, 0.7545, 0.7066, 0.7437, 0.6912, 0.7464, 0.6893, 0.7584, 0.7013, 0.7565, 0.704, 0.7545, 0.7066, 0.7565, 0.704, 0.7725, 0.7122, 0.7715, 0.7153, 0.7565, 0.704, 0.7584, 0.7013, 0.7736, 0.7091, 0.7725, 0.7122, 0.7715, 0.7153, 0.7725, 0.7122, 0.7904, 0.715, 0.7904, 0.7183, 0.7725, 0.7122, 0.7736, 0.7091, 0.7904, 0.7117, 0.7904, 0.715, 0.9505, 0.6205, 0.9501, 0.6216, 0.9441, 0.6207, 0.9441, 0.6195, 0.9501, 0.6216, 0.9497, 0.6227, 0.9441, 0.6218, 0.9441, 0.6207, 0.9497, 0.6227, 0.9501, 0.6216, 0.9555, 0.6243, 0.9548, 0.6253, 0.9501, 0.6216, 0.9505, 0.6205, 0.9561, 0.6234, 0.9555, 0.6243, 0.9548, 0.6253, 0.9555, 0.6243, 0.9597, 0.6286, 0.9588, 0.6293, 0.9555, 0.6243, 0.9561, 0.6234, 0.9607, 0.6279, 0.9597, 0.6286, 0.9588, 0.6293, 0.9597, 0.6286, 0.9625, 0.634, 0.9614, 0.6343, 0.9597, 0.6286, 0.9607, 0.6279, 0.9636, 0.6336, 0.9625, 0.634, 0.9614, 0.6343, 0.9625, 0.634, 0.9634, 0.6399, 0.9623, 0.6399, 0.9625, 0.634, 0.9636, 0.6336, 0.9646, 0.6399, 0.9634, 0.6399, 0.9623, 0.6399, 0.9634, 0.6399, 0.9625, 0.6459, 0.9614, 0.6455, 0.9634, 0.6399, 0.9646, 0.6399, 0.9636, 0.6462, 0.9625, 0.6459, 0.9614, 0.6455, 0.9625, 0.6459, 0.9597, 0.6513, 0.9588, 0.6506, 0.9625, 0.6459, 0.9636, 0.6462, 0.9607, 0.6519, 0.9597, 0.6513, 0.9588, 0.6506, 0.9597, 0.6513, 0.9555, 0.6555, 0.9548, 0.6546, 0.9597, 0.6513, 0.9607, 0.6519, 0.9561, 0.6564, 0.9555, 0.6555, 0.9548, 0.6546, 0.9555, 0.6555, 0.9501, 0.6583, 0.9497, 0.6572, 0.9555, 0.6555, 0.9561, 0.6564, 0.9504, 0.6593, 0.9501, 0.6583, 0.9497, 0.6572, 0.9501, 0.6583, 0.9441, 0.6592, 0.9441, 0.658, 0.9501, 0.6583, 0.9504, 0.6593, 0.9441, 0.6603, 0.9441, 0.6592, 0.9441, 0.658, 0.9441, 0.6592, 0.9382, 0.6583, 0.9385, 0.6572, 0.9441, 0.6592, 0.9441, 0.6603, 0.9378, 0.6593, 0.9382, 0.6583, 0.9385, 0.6572, 0.9382, 0.6583, 0.9328, 0.6555, 0.9335, 0.6546, 0.9382, 0.6583, 0.9378, 0.6593, 0.9321, 0.6564, 0.9328, 0.6555, 0.9335, 0.6546, 0.9328, 0.6555, 0.9285, 0.6513, 0.9294, 0.6506, 0.9328, 0.6555, 0.9321, 0.6564, 0.9276, 0.6519, 0.9285, 0.6513, 0.9294, 0.6506, 0.9285, 0.6513, 0.9258, 0.6459, 0.9269, 0.6455, 0.9285, 0.6513, 0.9276, 0.6519, 0.9247, 0.6462, 0.9258, 0.6459, 0.9269, 0.6455, 0.9258, 0.6459, 0.9248, 0.6399, 0.926, 0.6399, 0.9258, 0.6459, 0.9247, 0.6462, 0.9237, 0.6399, 0.9248, 0.6399, 0.926, 0.6399, 0.9248, 0.6399, 0.9258, 0.634, 0.9269, 0.6343, 0.9248, 0.6399, 0.9237, 0.6399, 0.9247, 0.6336, 0.9258, 0.634, 0.9269, 0.6343, 0.9258, 0.634, 0.9285, 0.6286, 0.9294, 0.6293, 0.9258, 0.634, 0.9247, 0.6336, 0.9276, 0.6279, 0.9285, 0.6286, 0.9294, 0.6293, 0.9285, 0.6286, 0.9328, 0.6243, 0.9335, 0.6253, 0.9285, 0.6286, 0.9276, 0.6279, 0.9321, 0.6234, 0.9328, 0.6243, 0.9335, 0.6253, 0.9328, 0.6243, 0.9382, 0.6216, 0.9385, 0.6227, 0.9328, 0.6243, 0.9321, 0.6234, 0.9378, 0.6205, 0.9382, 0.6216, 0.9385, 0.6227, 0.9382, 0.6216, 0.9441, 0.6207, 0.9441, 0.6218, 0.9382, 0.6216, 0.9378, 0.6205, 0.9441, 0.6195, 0.9441, 0.6207, 0.9974, 0.5437, 0.9974, 0.5623, 0.9538, 0.5623, 0.9538, 0.5437, 0.9974, 0.5623, 0.9974, 0.581, 0.9538, 0.581, 0.9538, 0.5623, 0.9974, 0.581, 0.9974, 0.5996, 0.9538, 0.5996, 0.9538, 0.581, 0.9974, 0.5996, 0.9974, 0.6182, 0.9538, 0.6182, 0.9538, 0.5996, 0.9974, 0.5251, 0.9974, 0.5437, 0.9538, 0.5437, 0.9538, 0.5251, 0.9974, 0.5437, 0.9974, 0.5623, 0.9538, 0.5623, 0.9538, 0.5437, 0.9974, 0.5623, 0.9974, 0.581, 0.9538, 0.581, 0.9538, 0.5623, 0.9974, 0.581, 0.9974, 0.5996, 0.9538, 0.5996, 0.9538, 0.581, 0.9974, 0.5996, 0.9974, 0.6182, 0.9538, 0.6182, 0.9538, 0.5996, 0.9974, 0.5251, 0.9974, 0.5437, 0.9538, 0.5437, 0.9538, 0.5251, 0.9974, 0.5437, 0.9974, 0.5623, 0.9538, 0.5623, 0.9538, 0.5437, 0.9974, 0.5623, 0.9974, 0.581, 0.9538, 0.581, 0.9538, 0.5623, 0.9974, 0.581, 0.9974, 0.5996, 0.9538, 0.5996, 0.9538, 0.581, 0.9974, 0.5996, 0.9974, 0.6182, 0.9538, 0.6182, 0.9538, 0.5996, 0.9974, 0.5251, 0.9974, 0.5437, 0.9538, 0.5437, 0.9538, 0.5251, 0.9974, 0.5437, 0.9974, 0.5623, 0.9538, 0.5623, 0.9538, 0.5437, 0.9974, 0.5623, 0.9974, 0.581, 0.9538, 0.581, 0.9538, 0.5623, 0.9974, 0.581, 0.9974, 0.5996, 0.9538, 0.5996, 0.9538, 0.581, 0.9974, 0.5996, 0.9974, 0.6182, 0.9538, 0.6182, 0.9538, 0.5996, 0.9974, 0.5251, 0.9974, 0.5437, 0.9538, 0.5437, 0.9538, 0.5251, 0.9497, 0.6227, 0.9548, 0.6253, 0.9441, 0.6399, 0.9548, 0.6253, 0.9588, 0.6293, 0.9441, 0.6399, 0.9588, 0.6293, 0.9614, 0.6343, 0.9441, 0.6399, 0.9614, 0.6343, 0.9623, 0.6399, 0.9441, 0.6399, 0.9623, 0.6399, 0.9614, 0.6455, 0.9441, 0.6399, 0.9614, 0.6455, 0.9588, 0.6506, 0.9441, 0.6399, 0.9588, 0.6506, 0.9548, 0.6546, 0.9441, 0.6399, 0.9548, 0.6546, 0.9497, 0.6572, 0.9441, 0.6399, 0.9497, 0.6572, 0.9441, 0.658, 0.9441, 0.6399, 0.9441, 0.658, 0.9385, 0.6572, 0.9441, 0.6399, 0.9385, 0.6572, 0.9335, 0.6546, 0.9441, 0.6399, 0.9335, 0.6546, 0.9294, 0.6506, 0.9441, 0.6399, 0.9294, 0.6506, 0.9269, 0.6455, 0.9441, 0.6399, 0.9269, 0.6455, 0.926, 0.6399, 0.9441, 0.6399, 0.926, 0.6399, 0.9269, 0.6343, 0.9441, 0.6399, 0.9269, 0.6343, 0.9294, 0.6293, 0.9441, 0.6399, 0.9294, 0.6293, 0.9335, 0.6253, 0.9441, 0.6399, 0.9335, 0.6253, 0.9385, 0.6227, 0.9441, 0.6399, 0.9385, 0.6227, 0.9441, 0.6218, 0.9441, 0.6399, 0.9441, 0.6218, 0.9497, 0.6227, 0.9441, 0.6399, 0.8223, 0.7013, 0.8072, 0.7091, 0.8054, 0.7036, 0.819, 0.6967, 0.8344, 0.6893, 0.8223, 0.7013, 0.819, 0.6967, 0.8297, 0.6859, 0.8421, 0.6741, 0.8344, 0.6893, 0.8297, 0.6859, 0.8367, 0.6724, 0.8448, 0.6573, 0.8421, 0.6741, 0.8367, 0.6724, 0.839, 0.6573, 0.8421, 0.6405, 0.8448, 0.6573, 0.839, 0.6573, 0.8367, 0.6423, 0.8344, 0.6254, 0.8421, 0.6405, 0.8367, 0.6423, 0.8297, 0.6287, 0.8223, 0.6133, 0.8344, 0.6254, 0.8297, 0.6287, 0.819, 0.618, 0.8072, 0.6056, 0.8223, 0.6133, 0.819, 0.618, 0.8054, 0.611, 0.7904, 0.6029, 0.8072, 0.6056, 0.8054, 0.611, 0.7904, 0.6087, 0.7736, 0.6056, 0.7904, 0.6029, 0.7904, 0.6087, 0.7753, 0.611, 0.7584, 0.6133, 0.7736, 0.6056, 0.7753, 0.611, 0.7617, 0.618, 0.7464, 0.6254, 0.7584, 0.6133, 0.7617, 0.618, 0.751, 0.6287, 0.7386, 0.6405, 0.7464, 0.6254, 0.751, 0.6287, 0.7441, 0.6423, 0.736, 0.6573, 0.7386, 0.6405, 0.7441, 0.6423, 0.7417, 0.6573, 0.7386, 0.6741, 0.736, 0.6573, 0.7417, 0.6573, 0.7441, 0.6724, 0.7464, 0.6893, 0.7386, 0.6741, 0.7441, 0.6724, 0.751, 0.6859, 0.7584, 0.7013, 0.7464, 0.6893, 0.751, 0.6859, 0.7618, 0.6967, 0.7736, 0.7091, 0.7584, 0.7013, 0.7618, 0.6967, 0.7753, 0.7036, 0.7904, 0.7117, 0.7736, 0.7091, 0.7753, 0.7036, 0.7904, 0.706, 0.8072, 0.7091, 0.7904, 0.7117, 0.7904, 0.706, 0.8054, 0.7036, 0.8587, 0.6657, 0.8587, 0.6695, 0.8551, 0.6695, 0.8551, 0.6657, 0.8587, 0.6695, 0.8587, 0.6733, 0.8551, 0.6733, 0.8551, 0.6695, 0.8587, 0.6733, 0.8587, 0.6772, 0.8551, 0.6772, 0.8551, 0.6733, 0.8587, 0.6772, 0.8587, 0.681, 0.8551, 0.681, 0.8551, 0.6772, 0.8587, 0.681, 0.8587, 0.6847, 0.8551, 0.685, 0.8551, 0.681, 0.8587, 0.639, 0.8587, 0.6427, 0.8551, 0.6426, 0.8551, 0.6387, 0.8587, 0.6427, 0.8587, 0.6465, 0.8551, 0.6465, 0.8551, 0.6426, 0.8587, 0.6465, 0.8587, 0.6503, 0.8551, 0.6503, 0.8551, 0.6465, 0.8587, 0.6503, 0.8587, 0.6542, 0.8551, 0.6542, 0.8551, 0.6503, 0.8587, 0.6542, 0.8587, 0.658, 0.8551, 0.658, 0.8551, 0.6542, 0.8587, 0.658, 0.8587, 0.6618, 0.8551, 0.6618, 0.8551, 0.658, 0.8587, 0.6618, 0.8587, 0.6657, 0.8551, 0.6657, 0.8551, 0.6618, 0.8629, 0.6646, 0.8655, 0.6619, 0.8691, 0.6682, 0.8619, 0.6682, 0.8629, 0.6646, 0.8691, 0.6682, 0.8629, 0.6718, 0.8619, 0.6682, 0.8691, 0.6682, 0.8655, 0.6745, 0.8629, 0.6718, 0.8691, 0.6682, 0.8691, 0.6754, 0.8655, 0.6745, 0.8691, 0.6682, 0.8727, 0.6745, 0.8691, 0.6754, 0.8691, 0.6682, 0.8754, 0.6718, 0.8727, 0.6745, 0.8691, 0.6682, 0.8764, 0.6682, 0.8754, 0.6718, 0.8691, 0.6682, 0.8754, 0.6646, 0.8764, 0.6682, 0.8691, 0.6682, 0.8727, 0.6619, 0.8754, 0.6646, 0.8691, 0.6682, 0.8691, 0.661, 0.8727, 0.6619, 0.8691, 0.6682, 0.8655, 0.6619, 0.8691, 0.661, 0.8691, 0.6682, 0.9417, 0.7248, 0.9448, 0.7232, 0.9483, 0.7341, 0.9392, 0.7273, 0.9417, 0.7248, 0.9483, 0.7341, 0.9376, 0.7305, 0.9392, 0.7273, 0.9483, 0.7341, 0.937, 0.7341, 0.9376, 0.7305, 0.9483, 0.7341, 0.9376, 0.7376, 0.937, 0.7341, 0.9483, 0.7341, 0.9392, 0.7408, 0.9376, 0.7376, 0.9483, 0.7341, 0.9417, 0.7433, 0.9392, 0.7408, 0.9483, 0.7341, 0.9448, 0.745, 0.9417, 0.7433, 0.9483, 0.7341, 0.9483, 0.7455, 0.9448, 0.745, 0.9483, 0.7341, 0.9518, 0.7449, 0.9483, 0.7455, 0.9483, 0.7341, 0.9549, 0.7433, 0.9518, 0.7449, 0.9483, 0.7341, 0.9574, 0.7408, 0.9549, 0.7433, 0.9483, 0.7341, 0.959, 0.7376, 0.9574, 0.7408, 0.9483, 0.7341, 0.9596, 0.7341, 0.959, 0.7376, 0.9483, 0.7341, 0.959, 0.7305, 0.9596, 0.7341, 0.9483, 0.7341, 0.9574, 0.7273, 0.959, 0.7305, 0.9483, 0.7341, 0.9549, 0.7248, 0.9574, 0.7273, 0.9483, 0.7341, 0.9518, 0.7231, 0.9549, 0.7248, 0.9483, 0.7341, 0.9483, 0.7226, 0.9518, 0.7231, 0.9483, 0.7341, 0.9448, 0.7232, 0.9483, 0.7226, 0.9483, 0.7341, 0.9341, 0.7051, 0.9362, 0.7052, 0.933, 0.7067, 0.9204, 0.7192, 0.9221, 0.7181, 0.9204, 0.7212, 0.9173, 0.7392, 0.9179, 0.7373, 0.9185, 0.7408, 0.9281, 0.7576, 0.9256, 0.7552, 0.9392, 0.7408, 0.9417, 0.7433, 0.9453, 0.7654, 0.9418, 0.7649, 0.9448, 0.745, 0.9483, 0.7455, 0.9636, 0.7614, 0.9604, 0.7629, 0.9518, 0.7449, 0.9549, 0.7433, 0.9762, 0.7469, 0.9746, 0.75, 0.9574, 0.7408, 0.959, 0.7376, 0.9781, 0.7273, 0.9787, 0.7308, 0.9596, 0.7341, 0.959, 0.7305, 0.9704, 0.711, 0.971, 0.7129, 0.9685, 0.7105, 0.9532, 0.702, 0.9548, 0.7032, 0.9513, 0.7027, 0.9362, 0.7052, 0.9341, 0.7051, 0.9348, 0.6865, 0.9369, 0.6866, 0.9221, 0.7181, 0.9204, 0.7192, 0.9101, 0.7038, 0.9118, 0.7027, 0.9179, 0.7373, 0.9173, 0.7392, 0.9, 0.7328, 0.9007, 0.7309, 0.9256, 0.7552, 0.9262, 0.7571, 0.9084, 0.7623, 0.9079, 0.7603, 0.9418, 0.7649, 0.9434, 0.7661, 0.932, 0.7808, 0.9304, 0.7796, 0.9604, 0.7629, 0.9625, 0.763, 0.9618, 0.7816, 0.9598, 0.7815, 0.9746, 0.75, 0.9762, 0.7489, 0.9865, 0.7643, 0.9848, 0.7654, 0.9787, 0.7308, 0.9793, 0.7289, 0.9966, 0.7353, 0.9959, 0.7372, 0.971, 0.7129, 0.9704, 0.711, 0.9882, 0.7058, 0.9887, 0.7078, 0.9548, 0.7032, 0.9532, 0.702, 0.9646, 0.6873, 0.9662, 0.6885, 0.9532, 0.702, 0.9513, 0.7027, 0.9449, 0.6852, 0.9468, 0.6845, 0.9341, 0.7051, 0.933, 0.7067, 0.9177, 0.6963, 0.9188, 0.6946, 0.9204, 0.7192, 0.9204, 0.7212, 0.902, 0.7219, 0.9019, 0.7198, 0.9173, 0.7392, 0.9185, 0.7408, 0.9041, 0.7522, 0.9028, 0.7506, 0.9262, 0.7571, 0.9281, 0.7576, 0.9231, 0.7755, 0.9212, 0.7749, 0.9434, 0.7661, 0.9453, 0.7654, 0.9517, 0.7829, 0.9498, 0.7836, 0.9625, 0.763, 0.9636, 0.7614, 0.9789, 0.7718, 0.9778, 0.7735, 0.9762, 0.7489, 0.9762, 0.7469, 0.9946, 0.7462, 0.9947, 0.7483, 0.9793, 0.7289, 0.9781, 0.7273, 0.9925, 0.7159, 0.9938, 0.7175, 0.9704, 0.711, 0.9685, 0.7105, 0.9735, 0.6926, 0.9754, 0.6932, 0.9513, 0.7027, 0.9548, 0.7032, 0.9518, 0.7231, 0.9483, 0.7226, 0.933, 0.7067, 0.9362, 0.7052, 0.9448, 0.7232, 0.9417, 0.7248, 0.9204, 0.7212, 0.9221, 0.7181, 0.9392, 0.7273, 0.9376, 0.7305, 0.9185, 0.7408, 0.9179, 0.7373, 0.937, 0.7341, 0.9376, 0.7376, 0.9262, 0.7571, 0.9256, 0.7552, 0.9281, 0.7576, 0.9434, 0.7661, 0.9418, 0.7649, 0.9453, 0.7654, 0.9625, 0.763, 0.9604, 0.7629, 0.9636, 0.7614, 0.9762, 0.7489, 0.9746, 0.75, 0.9762, 0.7469, 0.9793, 0.7289, 0.9787, 0.7308, 0.9781, 0.7273, 0.9685, 0.7105, 0.971, 0.7129, 0.9574, 0.7273, 0.9549, 0.7248, 0.8466, 0.8962, 0.8467, 0.8927, 0.8524, 0.8922, 0.8525, 0.8969, 0.8345, 0.8963, 0.8346, 0.8928, 0.8403, 0.8922, 0.8403, 0.8969, 0.8244, 0.8963, 0.8244, 0.8929, 0.8301, 0.8923, 0.8302, 0.8971, 0.7746, 0.9567, 0.7745, 0.9602, 0.7688, 0.9608, 0.7687, 0.956, 0.7626, 0.9568, 0.7625, 0.9603, 0.7568, 0.9608, 0.7567, 0.9561, 0.8763, 0.8253, 0.8798, 0.8255, 0.8804, 0.8312, 0.8757, 0.8312, 0.7959, 0.8325, 0.7994, 0.8327, 0.8, 0.8384, 0.7953, 0.8384, 0.7927, 0.8438, 0.7962, 0.8439, 0.7968, 0.8496, 0.792, 0.8497, 0.8766, 0.8129, 0.8801, 0.813, 0.8807, 0.8187, 0.8759, 0.8187, 0.7868, 0.9562, 0.7867, 0.9596, 0.781, 0.9602, 0.781, 0.9555, 0.7867, 0.9596, 0.7924, 0.9771, 0.7873, 0.9771, 0.781, 0.9602, 0.8411, 0.9139, 0.8466, 0.8962, 0.8525, 0.8969, 0.8462, 0.9138, 0.8467, 0.8927, 0.8412, 0.8751, 0.8463, 0.8752, 0.8524, 0.8922, 0.8299, 0.9143, 0.8345, 0.8963, 0.8403, 0.8969, 0.8349, 0.9141, 0.8346, 0.8928, 0.8299, 0.8748, 0.835, 0.875, 0.8403, 0.8922, 0.8188, 0.914, 0.8244, 0.8963, 0.8302, 0.8971, 0.8239, 0.914, 0.8244, 0.8929, 0.8189, 0.8752, 0.824, 0.8753, 0.8301, 0.8923, 0.7798, 0.9389, 0.7746, 0.9567, 0.7687, 0.956, 0.7748, 0.939, 0.7745, 0.9602, 0.7798, 0.9779, 0.7747, 0.9779, 0.7688, 0.9608, 0.7684, 0.9393, 0.7626, 0.9568, 0.7567, 0.9561, 0.7634, 0.9393, 0.7625, 0.9603, 0.7684, 0.9777, 0.7633, 0.9777, 0.7568, 0.9608, 0.8585, 0.8202, 0.8763, 0.8253, 0.8757, 0.8312, 0.8587, 0.8253, 0.8798, 0.8255, 0.8976, 0.8203, 0.8974, 0.8253, 0.8804, 0.8312, 0.7782, 0.8272, 0.7959, 0.8325, 0.7953, 0.8384, 0.7783, 0.8322, 0.7994, 0.8327, 0.8172, 0.8272, 0.8171, 0.8323, 0.8, 0.8384, 0.7752, 0.838, 0.7927, 0.8438, 0.792, 0.8497, 0.7752, 0.8431, 0.7962, 0.8439, 0.8138, 0.838, 0.8137, 0.8431, 0.7968, 0.8496, 0.8588, 0.8078, 0.8766, 0.8129, 0.8759, 0.8187, 0.8589, 0.8128, 0.8801, 0.813, 0.8979, 0.8078, 0.8978, 0.8129, 0.8807, 0.8187, 0.7924, 0.9387, 0.7868, 0.9562, 0.781, 0.9555, 0.7873, 0.9387, 0.7924, 0.9771, 0.7933, 0.9955, 0.7883, 0.9958, 0.7873, 0.9771, 0.6952, 0.9074, 0.6952, 0.9262, 0.6901, 0.9262, 0.6901, 0.9074, 0.8412, 0.8751, 0.8403, 0.8568, 0.8452, 0.8566, 0.8463, 0.8752, 0.8147, 0.9591, 0.8147, 0.9778, 0.8096, 0.9778, 0.8096, 0.9591, 0.8299, 0.8748, 0.8288, 0.8565, 0.8338, 0.8563, 0.835, 0.875, 0.8046, 0.9147, 0.8046, 0.9335, 0.7996, 0.9335, 0.7996, 0.9147, 0.8189, 0.8752, 0.818, 0.857, 0.823, 0.8568, 0.824, 0.8753, 0.8031, 0.9589, 0.8031, 0.9777, 0.798, 0.9777, 0.798, 0.9589, 0.7798, 0.9779, 0.7808, 0.9961, 0.7758, 0.9964, 0.7747, 0.9779, 0.8236, 0.9591, 0.8236, 0.9779, 0.8185, 0.9779, 0.8185, 0.9591, 0.7684, 0.9777, 0.7692, 0.9961, 0.7642, 0.9963, 0.7633, 0.9777, 0.8937, 0.7654, 0.8937, 0.7841, 0.8887, 0.7841, 0.8887, 0.7654, 0.8976, 0.8203, 0.9158, 0.8192, 0.9161, 0.8242, 0.8974, 0.8253, 0.7146, 0.9072, 0.7146, 0.926, 0.7096, 0.926, 0.7096, 0.9072, 0.8172, 0.8272, 0.8353, 0.8262, 0.8356, 0.8312, 0.8171, 0.8323, 0.7049, 0.9074, 0.7049, 0.9262, 0.6999, 0.9262, 0.6999, 0.9074, 0.8138, 0.838, 0.832, 0.8372, 0.8322, 0.8422, 0.8137, 0.8431, 0.8825, 0.7684, 0.8825, 0.7871, 0.8775, 0.7871, 0.8775, 0.7684, 0.8979, 0.8078, 0.9161, 0.8068, 0.9164, 0.8118, 0.8978, 0.8129, 0.7267, 0.9063, 0.7267, 0.9251, 0.7216, 0.9251, 0.7216, 0.9063, 0.7267, 0.9251, 0.7267, 0.9438, 0.7216, 0.9438, 0.7216, 0.9251, 0.7933, 0.9203, 0.7924, 0.9387, 0.7873, 0.9387, 0.7883, 0.92, 0.6952, 0.9262, 0.6952, 0.945, 0.6901, 0.945, 0.6901, 0.9262, 0.8403, 0.9322, 0.8411, 0.9139, 0.8462, 0.9138, 0.8453, 0.9324, 0.8147, 0.9778, 0.8147, 0.9966, 0.8096, 0.9966, 0.8096, 0.9778, 0.8288, 0.9325, 0.8299, 0.9143, 0.8349, 0.9141, 0.8338, 0.9327, 0.8046, 0.9335, 0.8046, 0.9523, 0.7996, 0.9523, 0.7996, 0.9335, 0.818, 0.9323, 0.8188, 0.914, 0.8239, 0.914, 0.823, 0.9325, 0.8031, 0.9777, 0.8031, 0.9965, 0.798, 0.9965, 0.798, 0.9777, 0.7808, 0.9208, 0.7798, 0.9389, 0.7748, 0.939, 0.7758, 0.9206, 0.8236, 0.9779, 0.8236, 0.9966, 0.8185, 0.9966, 0.8185, 0.9779, 0.7692, 0.921, 0.7684, 0.9393, 0.7634, 0.9393, 0.7642, 0.9208, 0.8937, 0.7841, 0.8937, 0.8029, 0.8887, 0.8029, 0.8887, 0.7841, 0.8403, 0.8192, 0.8585, 0.8202, 0.8587, 0.8253, 0.84, 0.8243, 0.7146, 0.926, 0.7146, 0.9448, 0.7096, 0.9448, 0.7096, 0.926, 0.76, 0.8263, 0.7782, 0.8272, 0.7783, 0.8322, 0.7598, 0.8313, 0.7049, 0.9262, 0.7049, 0.9449, 0.6999, 0.9449, 0.6999, 0.9262, 0.7569, 0.8373, 0.7752, 0.838, 0.7752, 0.8431, 0.7567, 0.8423, 0.8825, 0.7871, 0.8825, 0.8059, 0.8775, 0.8059, 0.8775, 0.7871, 0.8405, 0.8068, 0.8588, 0.8078, 0.8589, 0.8128, 0.8403, 0.8118, 0.7798, 0.6309, 0.7704, 0.6371, 0.7654, 0.6321, 0.777, 0.6243, 0.7704, 0.6371, 0.7642, 0.6464, 0.7577, 0.6437, 0.7654, 0.6321, 0.7642, 0.6464, 0.762, 0.6574, 0.7549, 0.6574, 0.7577, 0.6437, 0.762, 0.6574, 0.7642, 0.6683, 0.7577, 0.6711, 0.7549, 0.6574, 0.7642, 0.6683, 0.7704, 0.6777, 0.7654, 0.6827, 0.7577, 0.6711, 0.7704, 0.6777, 0.7797, 0.6839, 0.777, 0.6904, 0.7654, 0.6827, 0.7797, 0.6839, 0.7907, 0.6861, 0.7907, 0.6932, 0.777, 0.6904, 0.7907, 0.6861, 0.8017, 0.6839, 0.8044, 0.6904, 0.7907, 0.6932, 0.8017, 0.6839, 0.811, 0.6777, 0.816, 0.6827, 0.8044, 0.6904, 0.811, 0.6777, 0.8172, 0.6684, 0.8238, 0.6711, 0.816, 0.6827, 0.8172, 0.6684, 0.8194, 0.6574, 0.8265, 0.6574, 0.8238, 0.6711, 0.8194, 0.6574, 0.8172, 0.6464, 0.8238, 0.6437, 0.8265, 0.6574, 0.8172, 0.6464, 0.811, 0.6371, 0.816, 0.6321, 0.8238, 0.6437, 0.811, 0.6371, 0.8017, 0.6309, 0.8044, 0.6243, 0.816, 0.6321, 0.8017, 0.6309, 0.7908, 0.6287, 0.7907, 0.6216, 0.8044, 0.6243, 0.7908, 0.6287, 0.7798, 0.6309, 0.777, 0.6243, 0.7907, 0.6216, 0.7704, 0.6371, 0.7798, 0.6309, 0.7907, 0.6574, 0.7642, 0.6464, 0.7704, 0.6371, 0.7907, 0.6574, 0.762, 0.6574, 0.7642, 0.6464, 0.7907, 0.6574, 0.7642, 0.6683, 0.762, 0.6574, 0.7907, 0.6574, 0.7704, 0.6777, 0.7642, 0.6683, 0.7907, 0.6574, 0.7797, 0.6839, 0.7704, 0.6777, 0.7907, 0.6574, 0.7907, 0.6861, 0.7797, 0.6839, 0.7907, 0.6574, 0.8017, 0.6839, 0.7907, 0.6861, 0.7907, 0.6574, 0.811, 0.6777, 0.8017, 0.6839, 0.7907, 0.6574, 0.8172, 0.6684, 0.811, 0.6777, 0.7907, 0.6574, 0.8194, 0.6574, 0.8172, 0.6684, 0.7907, 0.6574, 0.8172, 0.6464, 0.8194, 0.6574, 0.7907, 0.6574, 0.811, 0.6371, 0.8172, 0.6464, 0.7907, 0.6574, 0.8017, 0.6309, 0.811, 0.6371, 0.7907, 0.6574, 0.7908, 0.6287, 0.8017, 0.6309, 0.7907, 0.6574, 0.7798, 0.6309, 0.7908, 0.6287, 0.7907, 0.6574])
me_mesh_002.materials.append(mat_lamborghini_aventador_bodysg_001)
me_mesh_002.use_remesh_fix_poles = True
me_mesh_002.use_remesh_preserve_attributes = False
me_mesh_002.update()
me_mesh_002.normals_split_custom_set([tuple(v) for v in zip(*[iter([1.0, 1.204e-07, 5.546e-08, 1.0, 8.027e-08, -2.376e-08, 1.0, 6.321e-08, -3.476e-08, 1.0, -2.007e-08, -5.73e-13, 1.0, 1.204e-07, 5.546e-08, 1.0, 6.321e-08, -3.476e-08, 1.0, -1.003e-07, -1.116e-07, 1.0, -2.007e-08, -5.73e-13, 1.0, 6.321e-08, -3.476e-08, 1.0, 0.0, -7.69e-08, 1.0, -1.003e-07, -1.116e-07, 1.0, 6.321e-08, -3.476e-08, 1.0, 1.003e-07, -1.116e-07, 1.0, 0.0, -7.69e-08, 1.0, 6.321e-08, -3.476e-08, 1.0, 2.007e-07, -1.463e-07, 1.0, 1.003e-07, -1.116e-07, 1.0, 6.321e-08, -3.476e-08, 1.0, 1.405e-07, -5.546e-08, 1.0, 2.007e-07, -1.463e-07, 1.0, 6.321e-08, -3.476e-08, 1.0, 7.023e-08, 2.376e-08, 1.0, 1.405e-07, -5.546e-08, 1.0, 6.321e-08, -3.476e-08, 1.0, 6.02e-08, 4.335e-14, 1.0, 7.023e-08, 2.376e-08, 1.0, 6.321e-08, -3.476e-08, 1.0, 1.204e-07, 9.457e-08, 1.0, 6.02e-08, 4.335e-14, 1.0, 6.321e-08, -3.476e-08, 1.0, -9.03e-08, -1.007e-07, 1.0, 1.204e-07, 9.457e-08, 1.0, 6.321e-08, -3.476e-08, 1.0, 6.02e-08, -1.244e-07, 1.0, -9.03e-08, -1.007e-07, 1.0, 6.321e-08, -3.476e-08, 1.0, 2.609e-07, 7.69e-08, 1.0, 6.02e-08, -1.244e-07, 1.0, 6.321e-08, -3.476e-08, 1.0, -5.529e-14, 0.0, 1.0, 2.609e-07, 7.69e-08, 1.0, 6.321e-08, -3.476e-08, 1.0, -2.007e-08, 0.0, 1.0, -5.529e-14, 0.0, 1.0, 6.321e-08, -3.476e-08, 1.0, 2.007e-08, 0.0, 1.0, -2.007e-08, 0.0, 1.0, 6.321e-08, -3.476e-08, 1.0, 8.027e-08, -1.007e-07, 1.0, 2.007e-08, 0.0, 1.0, 6.321e-08, -3.476e-08, 1.0, 1.003e-07, -9.458e-08, 1.0, 8.027e-08, -1.007e-07, 1.0, 6.321e-08, -3.476e-08, 1.0, 8.027e-08, 4.209e-14, 1.0, 1.003e-07, -9.458e-08, 1.0, 6.321e-08, -3.476e-08, 1.0, 8.027e-08, -2.376e-08, 1.0, 8.027e-08, 4.209e-14, 1.0, 6.321e-08, -3.476e-08, 1.0, -2.619e-07, 1.777e-07, 1.0, 2.412e-13, 1.777e-07, 1.0, -3.125e-12, 1.777e-07, 1.0, -2.619e-07, 1.777e-07, 1.0, 0.0, -2.775e-07, 1.0, -2.619e-07, 1.777e-07, 1.0, -2.619e-07, 1.777e-07, 1.0, 0.0, -2.775e-07, 1.0, 0.0, -2.775e-07, 1.0, 0.0, -2.775e-07, 1.0, 0.0, -2.775e-07, 1.0, 0.0, -2.775e-07, 1.0, 0.0, 0.0, 1.0, 0.0, -2.775e-07, 1.0, 0.0, -2.775e-07, 1.0, 0.0, 0.0, 1.0, 3.929e-07, 1.774e-07, 1.0, 0.0, 0.0, 1.0, 0.0, 0.0, 1.0, 3.929e-07, 1.774e-07, 1.0, 3.929e-07, 1.774e-07, 1.0, 3.929e-07, 1.774e-07, 1.0, 3.929e-07, 1.774e-07, 1.0, 3.929e-07, 1.774e-07, 1.0, -2.619e-07, -1.777e-07, 1.0, 3.929e-07, 1.774e-07, 1.0, 3.929e-07, 1.774e-07, 1.0, -2.619e-07, -1.777e-07, 1.0, 1.427e-12, -1.777e-07, 1.0, -2.619e-07, -1.777e-07, 1.0, -2.619e-07, -1.777e-07, 1.0, -3.537e-12, -1.777e-07, 1.0, 2.619e-07, 1.088e-07, 1.0, 1.427e-12, -1.777e-07, 1.0, -3.537e-12, -1.777e-07, 1.0, 2.619e-07, 1.088e-07, 1.0, -2.619e-07, 1.088e-07, 1.0, 2.619e-07, 1.088e-07, 1.0, 2.619e-07, 1.088e-07, 1.0, -2.619e-07, 1.088e-07, 1.0, -2.619e-07, 0.0, 1.0, -2.619e-07, 1.088e-07, 1.0, -2.619e-07, 1.088e-07, 1.0, -2.619e-07, 0.0, 1.0, -1.31e-07, 0.0, 1.0, -2.619e-07, 0.0, 1.0, -2.619e-07, 0.0, 1.0, -1.31e-07, 0.0, 1.0, -1.31e-07, 0.0, 1.0, -1.31e-07, 0.0, 1.0, -1.31e-07, 0.0, 1.0, -1.31e-07, 0.0, 1.0, 6.548e-08, 0.0, 1.0, -1.31e-07, 0.0, 1.0, -1.31e-07, 0.0, 1.0, 6.548e-08, 0.0, 1.0, 1.964e-07, 0.0, 1.0, 6.548e-08, 0.0, 1.0, 6.548e-08, 0.0, 1.0, 1.964e-07, 0.0, 1.0, 1.31e-07, 0.0, 1.0, 1.964e-07, 0.0, 1.0, 1.964e-07, 0.0, 1.0, 1.31e-07, 0.0, 1.0, 2.619e-07, 0.0, 1.0, 1.31e-07, 0.0, 1.0, 1.31e-07, 0.0, 1.0, 2.619e-07, 0.0, 1.0, 2.619e-07, -1.088e-07, 1.0, 2.619e-07, 0.0, 1.0, 2.619e-07, 0.0, 1.0, 2.619e-07, -1.088e-07, 1.0, 2.619e-07, -1.088e-07, 1.0, 2.619e-07, -1.088e-07, 1.0, 2.619e-07, -1.088e-07, 1.0, 2.619e-07, -1.088e-07, 1.0, 2.412e-13, 1.777e-07, 1.0, 2.619e-07, -1.088e-07, 1.0, 2.619e-07, -1.088e-07, 1.0, -3.125e-12, 1.777e-07, 0.7994, -0.486, 0.3531, 0.7994, -0.5714, 0.1856, 0.7994, -0.5714, 0.1856, 0.7994, -0.486, 0.3531, 0.7994, -0.3531, 0.486, 0.7994, -0.486, 0.3531, 0.7994, -0.486, 0.3531, 0.7994, -0.3531, 0.486, 0.7994, -0.1856, 0.5714, 0.7994, -0.3531, 0.486, 0.7994, -0.3531, 0.486, 0.7994, -0.1856, 0.5714, 0.7994, -1.243e-07, 0.6008, 0.7994, -0.1856, 0.5714, 0.7994, -0.1856, 0.5714, 0.7994, -1.324e-07, 0.6008, 0.7994, 0.1856, 0.5714, 0.7994, -1.243e-07, 0.6008, 0.7994, -1.324e-07, 0.6008, 0.7994, 0.1856, 0.5714, 0.7994, 0.3531, 0.486, 0.7994, 0.1856, 0.5714, 0.7994, 0.1856, 0.5714, 0.7994, 0.3531, 0.486, 0.7994, 0.486, 0.3531, 0.7994, 0.3531, 0.486, 0.7994, 0.3531, 0.486, 0.7994, 0.486, 0.3531, 0.7994, 0.5714, 0.1856, 0.7994, 0.486, 0.3531, 0.7994, 0.486, 0.3531, 0.7994, 0.5714, 0.1856, 0.7994, 0.6008, 2.434e-07, 0.7994, 0.5714, 0.1856, 0.7994, 0.5714, 0.1856, 0.7994, 0.6008, 2.736e-07, 0.7994, 0.5714, -0.1856, 0.7994, 0.6008, 2.434e-07, 0.7994, 0.6008, 2.736e-07, 0.7994, 0.5714, -0.1856, 0.7994, 0.486, -0.3531, 0.7994, 0.5714, -0.1856, 0.7994, 0.5714, -0.1856, 0.7994, 0.486, -0.3531, 0.7994, 0.3531, -0.486, 0.7994, 0.486, -0.3531, 0.7994, 0.486, -0.3531, 0.7994, 0.3531, -0.486, 0.7994, 0.1856, -0.5714, 0.7994, 0.3531, -0.486, 0.7994, 0.3531, -0.486, 0.7994, 0.1856, -0.5714, 0.7994, -1.45e-07, -0.6008, 0.7994, 0.1856, -0.5714, 0.7994, 0.1856, -0.5714, 0.7994, -1.633e-07, -0.6008, 0.7994, -0.1856, -0.5714, 0.7994, -1.45e-07, -0.6008, 0.7994, -1.633e-07, -0.6008, 0.7994, -0.1856, -0.5714, 0.7994, -0.3531, -0.486, 0.7994, -0.1856, -0.5714, 0.7994, -0.1856, -0.5714, 0.7994, -0.3531, -0.486, 0.7994, -0.486, -0.3531, 0.7994, -0.3531, -0.486, 0.7994, -0.3531, -0.486, 0.7994, -0.486, -0.3531, 0.7994, -0.5714, -0.1856, 0.7994, -0.486, -0.3531, 0.7994, -0.486, -0.3531, 0.7994, -0.5714, -0.1856, 0.7994, -0.6008, -6.058e-07, 0.7994, -0.5714, -0.1856, 0.7994, -0.5714, -0.1856, 0.7994, -0.6008, -6.707e-07, 0.7994, -0.5714, 0.1856, 0.7994, -0.6008, -6.058e-07, 0.7994, -0.6008, -6.707e-07, 0.7994, -0.5714, 0.1856, 4.727e-08, -0.809, 0.5878, 8.863e-09, -0.9511, 0.309, 8.863e-09, -0.9511, 0.309, 4.727e-08, -0.809, 0.5878, 1.418e-07, -0.5878, 0.809, 4.727e-08, -0.809, 0.5878, 4.727e-08, -0.809, 0.5878, 1.418e-07, -0.5878, 0.809, 9.454e-08, -0.309, 0.9511, 1.418e-07, -0.5878, 0.809, 1.418e-07, -0.5878, 0.809, 9.454e-08, -0.309, 0.9511, 0.0, -1.777e-07, 1.0, 9.454e-08, -0.309, 0.9511, 9.454e-08, -0.309, 0.9511, 0.0, -1.537e-07, 1.0, 0.0, 0.309, 0.9511, 0.0, -1.777e-07, 1.0, 0.0, -1.537e-07, 1.0, 0.0, 0.309, 0.9511, -4.727e-08, 0.5878, 0.809, 0.0, 0.309, 0.9511, 0.0, 0.309, 0.9511, -4.727e-08, 0.5878, 0.809, -4.727e-08, 0.809, 0.5878, -4.727e-08, 0.5878, 0.809, -4.727e-08, 0.5878, 0.809, -4.727e-08, 0.809, 0.5878, 5.909e-09, 0.9511, 0.309, -4.727e-08, 0.809, 0.5878, -4.727e-08, 0.809, 0.5878, 5.909e-09, 0.9511, 0.309, 2.954e-09, 1.0, 6.723e-07, 5.909e-09, 0.9511, 0.309, 5.909e-09, 0.9511, 0.309, 2.954e-09, 1.0, 6.099e-07, 2.068e-08, 0.9511, -0.309, 2.954e-09, 1.0, 6.723e-07, 2.954e-09, 1.0, 6.099e-07, 2.068e-08, 0.9511, -0.309, 2.363e-08, 0.809, -0.5878, 2.068e-08, 0.9511, -0.309, 2.068e-08, 0.9511, -0.309, 2.363e-08, 0.809, -0.5878, 0.0, 0.5878, -0.809, 2.363e-08, 0.809, -0.5878, 2.363e-08, 0.809, -0.5878, 0.0, 0.5878, -0.809, 1.891e-07, 0.309, -0.9511, 0.0, 0.5878, -0.809, 0.0, 0.5878, -0.809, 1.891e-07, 0.309, -0.9511, 1.891e-07, -2.641e-07, -1.0, 1.891e-07, 0.309, -0.9511, 1.891e-07, 0.309, -0.9511, 1.891e-07, -2.353e-07, -1.0, 9.454e-08, -0.309, -0.9511, 1.891e-07, -2.641e-07, -1.0, 1.891e-07, -2.353e-07, -1.0, 9.454e-08, -0.309, -0.9511, 9.454e-08, -0.5878, -0.809, 9.454e-08, -0.309, -0.9511, 9.454e-08, -0.309, -0.9511, 9.454e-08, -0.5878, -0.809, 2.363e-08, -0.809, -0.5878, 9.454e-08, -0.5878, -0.809, 9.454e-08, -0.5878, -0.809, 2.363e-08, -0.809, -0.5878, 1.773e-08, -0.9511, -0.309, 2.363e-08, -0.809, -0.5878, 2.363e-08, -0.809, -0.5878, 1.773e-08, -0.9511, -0.309, 2.954e-09, -1.0, -6.387e-07, 1.773e-08, -0.9511, -0.309, 1.773e-08, -0.9511, -0.309, 2.954e-09, -1.0, -6.723e-07, 8.863e-09, -0.9511, 0.309, 2.954e-09, -1.0, -6.387e-07, 2.954e-09, -1.0, -6.723e-07, 8.863e-09, -0.9511, 0.309, 0.02699, 0.9507, -0.3089, 0.6858, 0.6922, -0.2249, 0.6858, 0.5888, -0.4278, 0.02699, 0.8087, -0.5876, 0.6858, 0.6922, -0.2249, 0.9981, 0.05793, -0.01883, 0.9981, 0.04927, -0.03581, 0.6858, 0.5888, -0.4278, 0.9981, 0.05793, -0.01883, 0.6858, 0.6922, -0.2249, 0.6858, 0.7278, 4.641e-06, 0.9981, 0.06091, -4.323e-06, 0.6858, 0.6922, -0.2249, 0.02699, 0.9507, -0.3089, 0.02699, 0.9996, 1.716e-05, 0.6858, 0.7278, 4.641e-06, 0.02699, 0.8087, -0.5876, 0.6858, 0.5888, -0.4278, 0.6858, 0.4278, -0.5888, 0.02699, 0.5876, -0.8087, 0.6858, 0.5888, -0.4278, 0.9981, 0.04927, -0.03581, 0.9981, 0.0358, -0.04928, 0.6858, 0.4278, -0.5888, 0.02699, 0.5876, -0.8087, 0.6858, 0.4278, -0.5888, 0.6858, 0.2249, -0.6922, 0.02699, 0.3089, -0.9507, 0.6858, 0.4278, -0.5888, 0.9981, 0.0358, -0.04928, 0.9981, 0.0188, -0.05793, 0.6858, 0.2249, -0.6922, 0.02699, 0.3089, -0.9507, 0.6858, 0.2249, -0.6922, 0.6858, 1.219e-07, -0.7278, 0.02699, -1.349e-05, -0.9996, 0.6858, 0.2249, -0.6922, 0.9981, 0.0188, -0.05793, 0.9981, -6.506e-06, -0.06091, 0.6858, 1.219e-07, -0.7278, 0.02699, -1.349e-05, -0.9996, 0.6858, 1.219e-07, -0.7278, 0.6858, -0.2249, -0.6922, 0.02699, -0.3089, -0.9507, 0.6858, 1.219e-07, -0.7278, 0.9981, -6.506e-06, -0.06091, 0.9981, -0.01883, -0.05793, 0.6858, -0.2249, -0.6922, 0.02699, -0.3089, -0.9507, 0.6858, -0.2249, -0.6922, 0.6858, -0.4278, -0.5888, 0.02699, -0.5876, -0.8087, 0.6858, -0.2249, -0.6922, 0.9981, -0.01883, -0.05793, 0.9981, -0.03581, -0.04927, 0.6858, -0.4278, -0.5888, 0.02699, -0.5876, -0.8087, 0.6858, -0.4278, -0.5888, 0.6858, -0.5888, -0.4278, 0.02699, -0.8087, -0.5876, 0.6858, -0.4278, -0.5888, 0.9981, -0.03581, -0.04927, 0.9981, -0.04928, -0.0358, 0.6858, -0.5888, -0.4278, 0.02699, -0.8087, -0.5876, 0.6858, -0.5888, -0.4278, 0.6858, -0.6922, -0.2249, 0.02699, -0.9507, -0.3089, 0.6858, -0.5888, -0.4278, 0.9981, -0.04928, -0.0358, 0.9981, -0.05793, -0.01882, 0.6858, -0.6922, -0.2249, 0.02699, -0.9507, -0.3089, 0.6858, -0.6922, -0.2249, 0.6858, -0.7278, 3.328e-07, 0.02699, -0.9996, 1.41e-05, 0.6858, -0.6922, -0.2249, 0.9981, -0.05793, -0.01882, 0.9981, -0.06091, 6.729e-06, 0.6858, -0.7278, 3.328e-07, 0.02699, -0.9996, 1.41e-05, 0.6858, -0.7278, 3.328e-07, 0.6858, -0.6922, 0.2249, 0.02699, -0.9507, 0.3089, 0.6858, -0.7278, 3.328e-07, 0.9981, -0.06091, 6.729e-06, 0.9981, -0.05792, 0.01883, 0.6858, -0.6922, 0.2249, 0.02699, -0.9507, 0.3089, 0.6858, -0.6922, 0.2249, 0.6858, -0.5888, 0.4278, 0.02699, -0.8087, 0.5876, 0.6858, -0.6922, 0.2249, 0.9981, -0.05792, 0.01883, 0.9981, -0.04927, 0.0358, 0.6858, -0.5888, 0.4278, 0.02699, -0.8087, 0.5876, 0.6858, -0.5888, 0.4278, 0.6858, -0.4278, 0.5888, 0.02698, -0.5876, 0.8087, 0.6858, -0.5888, 0.4278, 0.9981, -0.04927, 0.0358, 0.9981, -0.03577, 0.04929, 0.6858, -0.4278, 0.5888, 0.02698, -0.5876, 0.8087, 0.6858, -0.4278, 0.5888, 0.6858, -0.2249, 0.6922, 0.02699, -0.3089, 0.9507, 0.6858, -0.4278, 0.5888, 0.9981, -0.03577, 0.04929, 0.9981, -0.0188, 0.05793, 0.6858, -0.2249, 0.6922, 0.02699, -0.3089, 0.9507, 0.6858, -0.2249, 0.6922, 0.6858, 8.54e-07, 0.7278, 0.02699, 1.464e-05, 0.9996, 0.6858, -0.2249, 0.6922, 0.9981, -0.0188, 0.05793, 0.9981, 1.945e-05, 0.06091, 0.6858, 8.54e-07, 0.7278, 0.02699, 1.464e-05, 0.9996, 0.6858, 8.54e-07, 0.7278, 0.6858, 0.2249, 0.6922, 0.02698, 0.3089, 0.9507, 0.6858, 8.54e-07, 0.7278, 0.9981, 1.945e-05, 0.06091, 0.9981, 0.01883, 0.05792, 0.6858, 0.2249, 0.6922, 0.02698, 0.3089, 0.9507, 0.6858, 0.2249, 0.6922, 0.6858, 0.4278, 0.5888, 0.02698, 0.5876, 0.8087, 0.6858, 0.2249, 0.6922, 0.9981, 0.01883, 0.05792, 0.9981, 0.03581, 0.04927, 0.6858, 0.4278, 0.5888, 0.02698, 0.5876, 0.8087, 0.6858, 0.4278, 0.5888, 0.6858, 0.5888, 0.4278, 0.02699, 0.8087, 0.5876, 0.6858, 0.4278, 0.5888, 0.9981, 0.03581, 0.04927, 0.9981, 0.04928, 0.03579, 0.6858, 0.5888, 0.4278, 0.02699, 0.8087, 0.5876, 0.6858, 0.5888, 0.4278, 0.6858, 0.6922, 0.2249, 0.02699, 0.9507, 0.3089, 0.6858, 0.5888, 0.4278, 0.9981, 0.04928, 0.03579, 0.9981, 0.05793, 0.0188, 0.6858, 0.6922, 0.2249, 0.02699, 0.9507, 0.3089, 0.6858, 0.6922, 0.2249, 0.6858, 0.7278, 4.641e-06, 0.02699, 0.9996, 1.716e-05, 0.6858, 0.6922, 0.2249, 0.9981, 0.05793, 0.0188, 0.9981, 0.06091, -4.323e-06, 0.6858, 0.7278, 4.641e-06, -0.02699, 0.9507, -0.3088, -0.6858, 0.6922, -0.2249, -0.6858, 0.7278, 9.588e-07, -0.02699, 0.9996, 1.506e-05, -0.6858, 0.6922, -0.2249, -0.9987, 0.04928, -0.01602, -0.9987, 0.05181, 1.568e-05, -0.6858, 0.7278, 9.588e-07, -0.9987, 0.04928, -0.01602, -0.6858, 0.6922, -0.2249, -0.6858, 0.5888, -0.4278, -0.9987, 0.04191, -0.03046, -0.6858, 0.6922, -0.2249, -0.02699, 0.9507, -0.3088, -0.02699, 0.8088, -0.5875, -0.6858, 0.5888, -0.4278, -0.9987, 0.04191, -0.03046, -0.6858, 0.5888, -0.4278, -0.6858, 0.4278, -0.5888, -0.9987, 0.03045, -0.04192, -0.6858, 0.5888, -0.4278, -0.02699, 0.8088, -0.5875, -0.02699, 0.5875, -0.8088, -0.6858, 0.4278, -0.5888, -0.9987, 0.03045, -0.04192, -0.6858, 0.4278, -0.5888, -0.6858, 0.2249, -0.6922, -0.9987, 0.016, -0.04928, -0.6858, 0.4278, -0.5888, -0.02699, 0.5875, -0.8088, -0.02699, 0.3088, -0.9507, -0.6858, 0.2249, -0.6922, -0.9987, 0.016, -0.04928, -0.6858, 0.2249, -0.6922, -0.6858, -6.535e-07, -0.7278, -0.9987, -6.346e-06, -0.05181, -0.6858, 0.2249, -0.6922, -0.02699, 0.3088, -0.9507, -0.02699, -1.59e-05, -0.9996, -0.6858, -6.535e-07, -0.7278, -0.9987, -6.346e-06, -0.05181, -0.6858, -6.535e-07, -0.7278, -0.6858, -0.2249, -0.6922, -0.9987, -0.01602, -0.04927, -0.6858, -6.535e-07, -0.7278, -0.02699, -1.59e-05, -0.9996, -0.02699, -0.309, -0.9507, -0.6858, -0.2249, -0.6922, -0.9987, -0.01602, -0.04927, -0.6858, -0.2249, -0.6922, -0.6858, -0.4278, -0.5888, -0.9987, -0.03046, -0.04191, -0.6858, -0.2249, -0.6922, -0.02699, -0.309, -0.9507, -0.02699, -0.5876, -0.8087, -0.6858, -0.4278, -0.5888, -0.9987, -0.03046, -0.04191, -0.6858, -0.4278, -0.5888, -0.6858, -0.5888, -0.4278, -0.9987, -0.04192, -0.03045, -0.6858, -0.4278, -0.5888, -0.02699, -0.5876, -0.8087, -0.02699, -0.8088, -0.5875, -0.6858, -0.5888, -0.4278, -0.9987, -0.04192, -0.03045, -0.6858, -0.5888, -0.4278, -0.6858, -0.6922, -0.2249, -0.9987, -0.04928, -0.01601, -0.6858, -0.5888, -0.4278, -0.02699, -0.8088, -0.5875, -0.02699, -0.9507, -0.3089, -0.6858, -0.6922, -0.2249, -0.9987, -0.04928, -0.01601, -0.6858, -0.6922, -0.2249, -0.6858, -0.7278, 1.056e-06, -0.9987, -0.05181, 6.143e-06, -0.6858, -0.6922, -0.2249, -0.02699, -0.9507, -0.3089, -0.02699, -0.9996, 1.64e-05, -0.6858, -0.7278, 1.056e-06, -0.9987, -0.05181, 6.143e-06, -0.6858, -0.7278, 1.056e-06, -0.6858, -0.6922, 0.2249, -0.9987, -0.04927, 0.01602, -0.6858, -0.7278, 1.056e-06, -0.02699, -0.9996, 1.64e-05, -0.02699, -0.9507, 0.309, -0.6858, -0.6922, 0.2249, -0.9987, -0.04927, 0.01602, -0.6858, -0.6922, 0.2249, -0.6858, -0.5888, 0.4278, -0.9987, -0.04191, 0.03046, -0.6858, -0.6922, 0.2249, -0.02699, -0.9507, 0.309, -0.02699, -0.8087, 0.5876, -0.6858, -0.5888, 0.4278, -0.9987, -0.04191, 0.03046, -0.6858, -0.5888, 0.4278, -0.6858, -0.4278, 0.5888, -0.9987, -0.03045, 0.04192, -0.6858, -0.5888, 0.4278, -0.02699, -0.8087, 0.5876, -0.02698, -0.5876, 0.8087, -0.6858, -0.4278, 0.5888, -0.9987, -0.03045, 0.04192, -0.6858, -0.4278, 0.5888, -0.6858, -0.2249, 0.6922, -0.9987, -0.016, 0.04928, -0.6858, -0.4278, 0.5888, -0.02698, -0.5876, 0.8087, -0.02698, -0.309, 0.9507, -0.6858, -0.2249, 0.6922, -0.9987, -0.016, 0.04928, -0.6858, -0.2249, 0.6922, -0.6858, 1.57e-06, 0.7278, -0.9987, 7.179e-06, 0.05181, -0.6858, -0.2249, 0.6922, -0.02698, -0.309, 0.9507, -0.02699, 0.0001131, 0.9996, -0.6858, 1.57e-06, 0.7278, -0.9987, 7.179e-06, 0.05181, -0.6858, 1.57e-06, 0.7278, -0.6858, 0.2249, 0.6922, -0.9987, 0.01602, 0.04927, -0.6858, 1.57e-06, 0.7278, -0.02699, 0.0001131, 0.9996, -0.02699, 0.3088, 0.9507, -0.6858, 0.2249, 0.6922, -0.9987, 0.01602, 0.04927, -0.6858, 0.2249, 0.6922, -0.6858, 0.4278, 0.5888, -0.9987, 0.03046, 0.04191, -0.6858, 0.2249, 0.6922, -0.02699, 0.3088, 0.9507, -0.02698, 0.5875, 0.8088, -0.6858, 0.4278, 0.5888, -0.9987, 0.03046, 0.04191, -0.6858, 0.4278, 0.5888, -0.6858, 0.5888, 0.4278, -0.9987, 0.04192, 0.03045, -0.6858, 0.4278, 0.5888, -0.02698, 0.5875, 0.8088, -0.02698, 0.8088, 0.5875, -0.6858, 0.5888, 0.4278, -0.9987, 0.04192, 0.03045, -0.6858, 0.5888, 0.4278, -0.6858, 0.6922, 0.2249, -0.9987, 0.04928, 0.01601, -0.6858, 0.5888, 0.4278, -0.02698, 0.8088, 0.5875, -0.02699, 0.9507, 0.3089, -0.6858, 0.6922, 0.2249, -0.9987, 0.04928, 0.01601, -0.6858, 0.6922, 0.2249, -0.6858, 0.7278, 9.588e-07, -0.9987, 0.05181, 1.568e-05, -0.6858, 0.6922, 0.2249, -0.02699, 0.9507, 0.3089, -0.02699, 0.9996, 1.506e-05, -0.6858, 0.7278, 9.588e-07, 0.02699, 0.9507, -0.3089, 0.02699, 0.8087, -0.5876, -0.02699, 0.8088, -0.5875, -0.02699, 0.9507, -0.3088, 0.02699, 0.8087, -0.5876, 0.02699, 0.5876, -0.8087, -0.02699, 0.5875, -0.8088, -0.02699, 0.8088, -0.5875, 0.02699, 0.5876, -0.8087, 0.02699, 0.3089, -0.9507, -0.02699, 0.3088, -0.9507, -0.02699, 0.5875, -0.8088, 0.02699, 0.3089, -0.9507, 0.02699, -1.349e-05, -0.9996, -0.02699, -1.59e-05, -0.9996, -0.02699, 0.3088, -0.9507, 0.02699, -1.349e-05, -0.9996, 0.02699, -0.3089, -0.9507, -0.02699, -0.309, -0.9507, -0.02699, -1.59e-05, -0.9996, 0.02699, -0.3089, -0.9507, 0.02699, -0.5876, -0.8087, -0.02699, -0.5876, -0.8087, -0.02699, -0.309, -0.9507, 0.02699, -0.5876, -0.8087, 0.02699, -0.8087, -0.5876, -0.02699, -0.8088, -0.5875, -0.02699, -0.5876, -0.8087, 0.02699, -0.8087, -0.5876, 0.02699, -0.9507, -0.3089, -0.02699, -0.9507, -0.3089, -0.02699, -0.8088, -0.5875, 0.02699, -0.9507, -0.3089, 0.02699, -0.9996, 1.41e-05, -0.02699, -0.9996, 1.64e-05, -0.02699, -0.9507, -0.3089, 0.02699, -0.9996, 1.41e-05, 0.02699, -0.9507, 0.3089, -0.02699, -0.9507, 0.309, -0.02699, -0.9996, 1.64e-05, 0.02699, -0.9507, 0.3089, 0.02699, -0.8087, 0.5876, -0.02699, -0.8087, 0.5876, -0.02699, -0.9507, 0.309, 0.02699, -0.8087, 0.5876, 0.02698, -0.5876, 0.8087, -0.02698, -0.5876, 0.8087, -0.02699, -0.8087, 0.5876, 0.02698, -0.5876, 0.8087, 0.02699, -0.3089, 0.9507, -0.02698, -0.309, 0.9507, -0.02698, -0.5876, 0.8087, 0.02699, -0.3089, 0.9507, 0.02699, 1.464e-05, 0.9996, -0.02699, 0.0001131, 0.9996, -0.02698, -0.309, 0.9507, 0.02699, 1.464e-05, 0.9996, 0.02698, 0.3089, 0.9507, -0.02699, 0.3088, 0.9507, -0.02699, 0.0001131, 0.9996, 0.02698, 0.3089, 0.9507, 0.02698, 0.5876, 0.8087, -0.02698, 0.5875, 0.8088, -0.02699, 0.3088, 0.9507, 0.02698, 0.5876, 0.8087, 0.02699, 0.8087, 0.5876, -0.02698, 0.8088, 0.5875, -0.02698, 0.5875, 0.8088, 0.02699, 0.8087, 0.5876, 0.02699, 0.9507, 0.3089, -0.02699, 0.9507, 0.3089, -0.02698, 0.8088, 0.5875, 0.02699, 0.9507, 0.3089, 0.02699, 0.9996, 1.716e-05, -0.02699, 0.9996, 1.506e-05, -0.02699, 0.9507, 0.3089, 0.02699, 0.9996, 1.716e-05, 0.02699, 0.9507, -0.3089, -0.02699, 0.9507, -0.3088, -0.02699, 0.9996, 1.506e-05, -0.9987, 0.04928, -0.01602, -0.9987, 0.04191, -0.03046, -1.0, -8.712e-08, 2.928e-08, -0.9987, 0.04191, -0.03046, -0.9987, 0.03045, -0.04192, -1.0, -8.712e-08, 2.928e-08, -0.9987, 0.03045, -0.04192, -0.9987, 0.016, -0.04928, -1.0, -8.712e-08, 2.928e-08, -0.9987, 0.016, -0.04928, -0.9987, -6.346e-06, -0.05181, -1.0, -8.712e-08, 2.928e-08, -0.9987, -6.346e-06, -0.05181, -0.9987, -0.01602, -0.04927, -1.0, -8.712e-08, 2.928e-08, -0.9987, -0.01602, -0.04927, -0.9987, -0.03046, -0.04191, -1.0, -8.712e-08, 2.928e-08, -0.9987, -0.03046, -0.04191, -0.9987, -0.04192, -0.03045, -1.0, -8.712e-08, 2.928e-08, -0.9987, -0.04192, -0.03045, -0.9987, -0.04928, -0.01601, -1.0, -8.712e-08, 2.928e-08, -0.9987, -0.04928, -0.01601, -0.9987, -0.05181, 6.143e-06, -1.0, -8.712e-08, 2.928e-08, -0.9987, -0.05181, 6.143e-06, -0.9987, -0.04927, 0.01602, -1.0, -8.712e-08, 2.928e-08, -0.9987, -0.04927, 0.01602, -0.9987, -0.04191, 0.03046, -1.0, -8.712e-08, 2.928e-08, -0.9987, -0.04191, 0.03046, -0.9987, -0.03045, 0.04192, -1.0, -8.712e-08, 2.928e-08, -0.9987, -0.03045, 0.04192, -0.9987, -0.016, 0.04928, -1.0, -8.712e-08, 2.928e-08, -0.9987, -0.016, 0.04928, -0.9987, 7.179e-06, 0.05181, -1.0, -8.712e-08, 2.928e-08, -0.9987, 7.179e-06, 0.05181, -0.9987, 0.01602, 0.04927, -1.0, -8.712e-08, 2.928e-08, -0.9987, 0.01602, 0.04927, -0.9987, 0.03046, 0.04191, -1.0, -8.712e-08, 2.928e-08, -0.9987, 0.03046, 0.04191, -0.9987, 0.04192, 0.03045, -1.0, -8.712e-08, 2.928e-08, -0.9987, 0.04192, 0.03045, -0.9987, 0.04928, 0.01601, -1.0, -8.712e-08, 2.928e-08, -0.9987, 0.04928, 0.01601, -0.9987, 0.05181, 1.568e-05, -1.0, -8.712e-08, 2.928e-08, -0.9987, 0.05181, 1.568e-05, -0.9987, 0.04928, -0.01602, -1.0, -8.712e-08, 2.928e-08, 0.9981, 0.04927, -0.03581, 0.9981, 0.05793, -0.01883, 0.9829, -0.1754, 0.05698, 0.9829, -0.1492, 0.1084, 0.9981, 0.0358, -0.04928, 0.9981, 0.04927, -0.03581, 0.9829, -0.1492, 0.1084, 0.9829, -0.1084, 0.1492, 0.9981, 0.0188, -0.05793, 0.9981, 0.0358, -0.04928, 0.9829, -0.1084, 0.1492, 0.9829, -0.05698, 0.1754, 0.9981, -6.506e-06, -0.06091, 0.9981, 0.0188, -0.05793, 0.9829, -0.05698, 0.1754, 0.9829, -3.781e-08, 0.1844, 0.9981, -0.01883, -0.05793, 0.9981, -6.506e-06, -0.06091, 0.9829, -3.781e-08, 0.1844, 0.9829, 0.05698, 0.1754, 0.9981, -0.03581, -0.04927, 0.9981, -0.01883, -0.05793, 0.9829, 0.05698, 0.1754, 0.9829, 0.1084, 0.1492, 0.9981, -0.04928, -0.0358, 0.9981, -0.03581, -0.04927, 0.9829, 0.1084, 0.1492, 0.9829, 0.1492, 0.1084, 0.9981, -0.05793, -0.01882, 0.9981, -0.04928, -0.0358, 0.9829, 0.1492, 0.1084, 0.9829, 0.1754, 0.05698, 0.9981, -0.06091, 6.729e-06, 0.9981, -0.05793, -0.01882, 0.9829, 0.1754, 0.05698, 0.9829, 0.1844, 6.157e-08, 0.9981, -0.05792, 0.01883, 0.9981, -0.06091, 6.729e-06, 0.9829, 0.1844, 6.157e-08, 0.9829, 0.1754, -0.05698, 0.9981, -0.04927, 0.0358, 0.9981, -0.05792, 0.01883, 0.9829, 0.1754, -0.05698, 0.9829, 0.1492, -0.1084, 0.9981, -0.03577, 0.04929, 0.9981, -0.04927, 0.0358, 0.9829, 0.1492, -0.1084, 0.9829, 0.1084, -0.1492, 0.9981, -0.0188, 0.05793, 0.9981, -0.03577, 0.04929, 0.9829, 0.1084, -0.1492, 0.9829, 0.05698, -0.1754, 0.9981, 1.945e-05, 0.06091, 0.9981, -0.0188, 0.05793, 0.9829, 0.05698, -0.1754, 0.9829, -1.674e-07, -0.1844, 0.9981, 0.01883, 0.05792, 0.9981, 1.945e-05, 0.06091, 0.9829, -1.674e-07, -0.1844, 0.9829, -0.05698, -0.1754, 0.9981, 0.03581, 0.04927, 0.9981, 0.01883, 0.05792, 0.9829, -0.05698, -0.1754, 0.9829, -0.1084, -0.1492, 0.9981, 0.04928, 0.03579, 0.9981, 0.03581, 0.04927, 0.9829, -0.1084, -0.1492, 0.9829, -0.1492, -0.1084, 0.9981, 0.05793, 0.0188, 0.9981, 0.04928, 0.03579, 0.9829, -0.1492, -0.1084, 0.9829, -0.1754, -0.05698, 0.9981, 0.06091, -4.323e-06, 0.9981, 0.05793, 0.0188, 0.9829, -0.1754, -0.05698, 0.9829, -0.1844, -3.273e-07, 0.9981, 0.05793, -0.01883, 0.9981, 0.06091, -4.323e-06, 0.9829, -0.1844, -3.273e-07, 0.9829, -0.1754, 0.05698, 0.2169, 0.8454, -0.4881, 0.2169, 0.4881, -0.8454, 0.2169, 0.4881, -0.8454, 0.2169, 0.8454, -0.4881, 0.2169, 0.4881, -0.8454, 0.2169, -1.893e-07, -0.9762, 0.2169, -1.932e-07, -0.9762, 0.2169, 0.4881, -0.8454, 0.2169, -1.893e-07, -0.9762, 0.2169, -0.4881, -0.8454, 0.2169, -0.4881, -0.8454, 0.2169, -1.932e-07, -0.9762, 0.2169, -0.4881, -0.8454, 0.2169, -0.8454, -0.4881, 0.2169, -0.8454, -0.4881, 0.2169, -0.4881, -0.8454, 0.2169, -0.8454, -0.4881, 0.2169, -0.9762, 3.598e-07, 0.2169, -0.9762, 3.356e-07, 0.2169, -0.8454, -0.4881, 0.2169, -0.9762, 3.598e-07, 0.2169, -0.8454, 0.4881, 0.2169, -0.8454, 0.4881, 0.2169, -0.9762, 3.356e-07, 0.2169, -0.8454, 0.4881, 0.2169, -0.4881, 0.8454, 0.2169, -0.4881, 0.8454, 0.2169, -0.8454, 0.4881, 0.2169, -0.4881, 0.8454, 0.2169, -2.083e-07, 0.9762, 0.2169, -2.135e-07, 0.9762, 0.2169, -0.4881, 0.8454, 0.2169, -2.083e-07, 0.9762, 0.2169, 0.4881, 0.8454, 0.2169, 0.4881, 0.8454, 0.2169, -2.135e-07, 0.9762, 0.2169, 0.4881, 0.8454, 0.2169, 0.8454, 0.4881, 0.2169, 0.8454, 0.4881, 0.2169, 0.4881, 0.8454, 0.2169, 0.8454, 0.4881, 0.2169, 0.9762, 3.787e-07, 0.2169, 0.9762, 3.356e-07, 0.2169, 0.8454, 0.4881, 0.2169, 0.9762, 3.787e-07, 0.2169, 0.8454, -0.4881, 0.2169, 0.8454, -0.4881, 0.2169, 0.9762, 3.356e-07, 1.0, -4.338e-07, 3.939e-07, 1.0, -4.338e-07, 6.213e-07, 1.0, -3.615e-08, -4.591e-13, 1.0, 0.0, 4.548e-07, 1.0, -4.338e-07, 3.939e-07, 1.0, -3.615e-08, -4.591e-13, 1.0, 4.338e-07, 3.939e-07, 1.0, 0.0, 4.548e-07, 1.0, -3.615e-08, -4.591e-13, 1.0, 4.338e-07, 6.213e-07, 1.0, 4.338e-07, 3.939e-07, 1.0, -3.615e-08, -4.591e-13, 1.0, 0.0, -1.303e-12, 1.0, 4.338e-07, 6.213e-07, 1.0, -3.615e-08, -4.591e-13, 1.0, 2.169e-07, -6.213e-07, 1.0, 0.0, -1.303e-12, 1.0, -3.615e-08, -4.591e-13, 1.0, -2.169e-07, -3.939e-07, 1.0, 2.169e-07, -6.213e-07, 1.0, -3.615e-08, -4.591e-13, 1.0, 0.0, -4.548e-07, 1.0, -2.169e-07, -3.939e-07, 1.0, -3.615e-08, -4.591e-13, 1.0, 1.042e-12, -3.939e-07, 1.0, 0.0, -4.548e-07, 1.0, -3.615e-08, -4.591e-13, 1.0, -4.338e-07, -6.213e-07, 1.0, 1.042e-12, -3.939e-07, 1.0, -3.615e-08, -4.591e-13, 1.0, 0.0, -1.346e-12, 1.0, -4.338e-07, -6.213e-07, 1.0, -3.615e-08, -4.591e-13, 1.0, -4.338e-07, 6.213e-07, 1.0, 0.0, -1.346e-12, 1.0, -3.615e-08, -4.591e-13, 0.9644, -0.2356, 0.1201, 0.9644, -0.2357, 0.1201, 1.0, -1.381e-08, -5.542e-13, 0.9644, -0.1201, 0.2357, 0.9644, -0.2356, 0.1201, 1.0, -1.381e-08, -5.542e-13, 0.9644, -0.12, 0.2357, 0.9644, -0.1201, 0.2357, 1.0, -1.381e-08, -5.542e-13, 0.9644, 0.04137, 0.2612, 0.9644, -0.12, 0.2357, 1.0, -1.381e-08, -5.542e-13, 0.9644, 0.04131, 0.2612, 0.9644, 0.04137, 0.2612, 1.0, -1.381e-08, -5.542e-13, 0.9644, 0.187, 0.187, 0.9644, 0.04131, 0.2612, 1.0, -1.381e-08, -5.542e-13, 0.9644, 0.187, 0.187, 0.9644, 0.187, 0.187, 1.0, -1.381e-08, -5.542e-13, 0.9644, 0.2612, 0.04137, 0.9644, 0.187, 0.187, 1.0, -1.381e-08, -5.542e-13, 0.9644, 0.2612, 0.04137, 0.9644, 0.2612, 0.04137, 1.0, -1.381e-08, -5.542e-13, 0.9644, 0.2357, -0.1201, 0.9644, 0.2612, 0.04137, 1.0, -1.381e-08, -5.542e-13, 0.9644, 0.2357, -0.1201, 0.9644, 0.2357, -0.1201, 1.0, -1.381e-08, -5.542e-13, 0.9644, 0.1201, -0.2357, 0.9644, 0.2357, -0.1201, 1.0, -1.381e-08, -5.542e-13, 0.9644, 0.12, -0.2357, 0.9644, 0.1201, -0.2357, 1.0, -1.381e-08, -5.542e-13, 0.9644, -0.04138, -0.2612, 0.9644, 0.12, -0.2357, 1.0, -1.381e-08, -5.542e-13, 0.9644, -0.04141, -0.2612, 0.9644, -0.04138, -0.2612, 1.0, -1.381e-08, -5.542e-13, 0.9644, -0.187, -0.187, 0.9644, -0.04141, -0.2612, 1.0, -1.381e-08, -5.542e-13, 0.9644, -0.1871, -0.187, 0.9644, -0.187, -0.187, 1.0, -1.381e-08, -5.542e-13, 0.9644, -0.2612, -0.04138, 0.9644, -0.1871, -0.187, 1.0, -1.381e-08, -5.542e-13, 0.9644, -0.2612, -0.04137, 0.9644, -0.2612, -0.04138, 1.0, -1.381e-08, -5.542e-13, 0.9644, -0.2357, 0.1201, 0.9644, -0.2612, -0.04137, 1.0, -1.381e-08, -5.542e-13, 1.0, -3.492e-07, 5.591e-07, 0.9658, -0.231, 0.1177, 0.9658, -0.231, 0.1177, 1.0, -2.913e-07, -1.709e-06, 0.9658, -0.1177, 0.231, 0.9658, -0.1177, 0.231, 1.0, -7.908e-07, -1.243e-06, 0.9658, 0.04056, 0.2561, 0.9658, 0.04056, 0.2561, 0.9658, 0.1833, 0.1833, 0.9658, 0.1834, 0.1834, 0.9644, 0.187, 0.187, 0.9644, 0.187, 0.187, 0.9658, 0.2561, 0.04056, 0.9658, 0.2561, 0.04057, 0.9644, 0.2612, 0.04137, 0.9644, 0.2612, 0.04137, 0.9658, 0.231, -0.1177, 0.9658, 0.231, -0.1177, 0.9644, 0.2357, -0.1201, 0.9644, 0.2357, -0.1201, 0.9658, 0.1177, -0.231, 0.9658, 0.1177, -0.231, 0.9644, 0.1201, -0.2357, 0.9644, 0.12, -0.2357, 0.9658, -0.04056, -0.2561, 0.9658, -0.04056, -0.2561, 0.9644, -0.04138, -0.2612, 0.9644, -0.04141, -0.2612, 1.0, 2.183e-08, 0.0, 0.9658, -0.1833, -0.1833, 0.9658, -0.1833, -0.1833, 1.0, 1.091e-07, -4.634e-07, 0.9658, -0.2561, -0.04056, 0.9658, -0.2561, -0.04056, 0.9658, -0.231, 0.1177, 1.0, -3.492e-07, 5.591e-07, 1.0, 0.0, 0.0, 1.0, 0.0, 0.0, 0.9658, -0.1177, 0.231, 1.0, -2.913e-07, -1.709e-06, 1.0, -1.101e-06, -1.42e-06, 1.0, -1.101e-06, -1.42e-06, 0.9658, 0.04056, 0.2561, 1.0, -7.908e-07, -1.243e-06, 1.0, -1.027e-06, -1.648e-07, 1.0, -1.027e-06, -1.648e-07, 0.9658, 0.1834, 0.1834, 1.0, 2.346e-06, 6.424e-07, 1.0, 5.504e-07, 0.0, 1.0, 5.504e-07, 0.0, 0.9658, 0.2561, 0.04057, 1.0, -6.548e-08, 0.0, 1.0, -2.935e-07, 0.0, 1.0, -2.935e-07, 0.0, 0.9658, 0.231, -0.1177, 1.0, 6.985e-07, -2.911e-07, 1.0, -7.338e-08, 0.0, 1.0, -7.338e-08, 0.0, 0.9658, 0.1177, -0.231, 1.0, 2.008e-06, -1.29e-06, 1.0, 6.384e-06, -4.338e-06, 1.0, 6.384e-06, -4.338e-06, 0.9658, -0.04056, -0.2561, 1.0, 5.348e-07, 1.153e-06, 1.0, -1.064e-06, 0.0, 1.0, -1.064e-06, 0.0, 0.9658, -0.1833, -0.1833, 1.0, 2.183e-08, 0.0, 1.0, 0.0, 0.0, 1.0, 0.0, 0.0, 0.9658, -0.2561, -0.04056, 1.0, 1.091e-07, -4.634e-07, 1.0, 3.669e-07, -6.862e-07, 1.0, 3.669e-07, -6.862e-07, 1.0, 1.091e-07, -4.634e-07, 0.9658, -0.2561, -0.04056, 1.0, 0.0, 0.0, 1.0, 0.0, 0.0, 1.0, -3.492e-07, 5.591e-07, 0.9658, -0.231, 0.1177, 1.0, -1.174e-06, 1.88e-06, 1.0, -1.174e-06, 1.88e-06, 1.0, -2.913e-07, -1.709e-06, 0.9658, -0.1177, 0.231, 1.0, 1.215e-07, -2.863e-07, 1.0, 1.215e-07, -2.863e-07, 1.0, -7.908e-07, -1.243e-06, 0.9658, 0.04056, 0.2561, 1.0, -2.715e-06, -4.015e-06, 1.0, -2.715e-06, -4.015e-06, 1.0, 2.346e-06, 6.424e-07, 0.9658, 0.1833, 0.1833, 1.0, 7.338e-06, 2.16e-06, 1.0, 7.338e-06, 2.16e-06, 1.0, -6.548e-08, 0.0, 0.9658, 0.2561, 0.04056, 1.0, 7.338e-08, 0.0, 1.0, 7.338e-08, 0.0, 1.0, 6.985e-07, -2.911e-07, 0.9658, 0.231, -0.1177, 1.0, 2.422e-06, -9.787e-07, 1.0, 2.422e-06, -9.787e-07, 1.0, 2.008e-06, -1.29e-06, 0.9658, 0.1177, -0.231, 1.0, 3.669e-07, 0.0, 1.0, 3.669e-07, 0.0, 1.0, 5.348e-07, 1.153e-06, 0.9658, -0.04056, -0.2561, 1.0, 2.862e-06, 3.877e-06, 1.0, 2.862e-06, 3.877e-06, 1.0, 2.183e-08, 0.0, 0.9658, -0.1833, -0.1833, 1.0, 7.338e-08, 0.0, 1.0, 7.338e-08, 0.0, 0.9658, -0.2561, -0.04056, 0.9658, -0.2561, -0.04056, 0.9644, -0.2612, -0.04138, 0.9644, -0.2612, -0.04137, 0.9658, -0.231, 0.1177, 0.9658, -0.231, 0.1177, 0.9644, -0.2357, 0.1201, 0.9644, -0.2356, 0.1201, 0.9658, -0.1177, 0.231, 0.9658, -0.1177, 0.231, 0.9644, -0.1201, 0.2357, 0.9644, -0.12, 0.2357, 0.9658, 0.04056, 0.2561, 0.9658, 0.04056, 0.2561, 0.9644, 0.04137, 0.2612, 0.9644, 0.04131, 0.2612, 1.0, 2.346e-06, 6.424e-07, 0.9658, 0.1834, 0.1834, 0.9658, 0.1833, 0.1833, 1.0, -6.548e-08, 0.0, 0.9658, 0.2561, 0.04057, 0.9658, 0.2561, 0.04056, 1.0, 6.985e-07, -2.911e-07, 0.9658, 0.231, -0.1177, 0.9658, 0.231, -0.1177, 1.0, 2.008e-06, -1.29e-06, 0.9658, 0.1177, -0.231, 0.9658, 0.1177, -0.231, 1.0, 5.348e-07, 1.153e-06, 0.9658, -0.04056, -0.2561, 0.9658, -0.04056, -0.2561, 0.9658, -0.1833, -0.1833, 0.9658, -0.1833, -0.1833, 0.9644, -0.187, -0.187, 0.9644, -0.1871, -0.187, 0.524, 0.6023, -0.6022, 0.524, 0.6023, -0.6022, 0.524, 0.6023, -0.6022, 0.524, 0.6023, -0.6022, 0.524, 0.1332, -0.8412, 0.524, 0.1332, -0.8412, 0.524, 0.1332, -0.8412, 0.524, 0.1332, -0.8412, 0.524, -0.3867, -0.7589, 0.524, -0.3867, -0.7589, 0.524, -0.3867, -0.7589, 0.524, -0.3867, -0.7589, 0.524, -0.7589, -0.3867, 0.524, -0.7589, -0.3867, 0.524, -0.7589, -0.3867, 0.524, -0.7589, -0.3867, 0.524, -0.8412, 0.1332, 0.524, -0.8412, 0.1332, 0.524, -0.8412, 0.1332, 0.524, -0.8412, 0.1332, 0.524, -0.6022, 0.6023, 0.524, -0.6022, 0.6023, 0.524, -0.6022, 0.6023, 0.524, -0.6022, 0.6023, 0.524, -0.1332, 0.8412, 0.524, -0.1332, 0.8412, 0.524, -0.1332, 0.8412, 0.524, -0.1332, 0.8412, 0.524, 0.3867, 0.7589, 0.524, 0.3867, 0.7589, 0.524, 0.3867, 0.7589, 0.524, 0.3867, 0.7589, 0.524, 0.7589, 0.3867, 0.524, 0.7589, 0.3867, 0.524, 0.7589, 0.3867, 0.524, 0.7589, 0.3867, 0.524, 0.8412, -0.1332, 0.524, 0.8412, -0.1332, 0.524, 0.8412, -0.1332, 0.524, 0.8412, -0.1332, 0.04646, 0.4471, 0.8933, 0.02089, 0.1837, 0.9828, 0.02753, 0.2518, 0.9674, 0.04646, 0.4471, 0.8933, 0.02089, -0.6871, -0.7263, 0.04646, -0.4599, -0.8868, 0.04646, -0.4599, -0.8868, 0.02753, -0.6346, -0.7723, 0.04646, 0.8868, 0.4599, 0.02089, 0.7263, 0.6871, 0.02753, 0.7723, 0.6346, 0.04646, 0.8868, 0.4599, 0.02089, -0.9828, -0.1837, 0.04646, -0.8933, -0.4471, 0.04646, -0.8933, -0.4471, 0.02753, -0.9674, -0.2518, 0.04646, 0.9877, -0.1492, 0.02089, 0.9914, 0.129, 0.02752, 0.9978, 0.05949, 0.04646, 0.9877, -0.1492, 0.02089, -0.903, 0.429, 0.04646, -0.9855, 0.1633, 0.04646, -0.9855, 0.1633, 0.02753, -0.9306, 0.3649, 0.04646, 0.7114, -0.7013, 0.02089, 0.8779, -0.4784, 0.02753, 0.8422, -0.5384, 0.04646, 0.7114, -0.7013, 0.02089, -0.4784, 0.8779, 0.04646, -0.7013, 0.7114, 0.04646, -0.7013, 0.7114, 0.02753, -0.5384, 0.8422, 0.04646, 0.1633, -0.9855, 0.02089, 0.429, -0.903, 0.02753, 0.3649, -0.9306, 0.04646, 0.1633, -0.9855, 0.02089, 0.129, 0.9914, 0.04646, -0.1492, 0.9877, 0.04646, -0.1492, 0.9877, 0.02753, 0.05949, 0.9978, 0.04646, -0.4471, -0.8933, 0.02089, -0.1837, -0.9828, 0.02753, -0.2518, -0.9674, 0.04646, -0.4471, -0.8933, 0.02089, 0.6871, 0.7263, 0.04646, 0.4599, 0.8868, 0.04646, 0.4599, 0.8868, 0.02752, 0.6346, 0.7723, 0.04646, -0.8868, -0.4599, 0.02089, -0.7263, -0.6871, 0.02753, -0.7724, -0.6346, 0.04646, -0.8868, -0.4599, 0.02089, 0.9828, 0.1837, 0.04646, 0.8933, 0.4471, 0.04646, 0.8933, 0.4471, 0.02753, 0.9674, 0.2518, 0.04646, -0.9877, 0.1492, 0.02089, -0.9914, -0.129, 0.02753, -0.9979, -0.05944, 0.04646, -0.9877, 0.1492, 0.02089, 0.903, -0.429, 0.04646, 0.9855, -0.1633, 0.04646, 0.9855, -0.1633, 0.02753, 0.9306, -0.3649, 0.04646, -0.7114, 0.7013, 0.02089, -0.8779, 0.4784, 0.02753, -0.8422, 0.5384, 0.04646, -0.7114, 0.7013, 0.02089, 0.4784, -0.8779, 0.04646, 0.7013, -0.7114, 0.04646, 0.7013, -0.7114, 0.02753, 0.5384, -0.8422, 0.04646, -0.1633, 0.9855, 0.02089, -0.429, 0.903, 0.02753, -0.3649, 0.9306, 0.04646, -0.1633, 0.9855, 0.02089, -0.129, -0.9914, 0.04647, 0.1492, -0.9877, 0.04647, 0.1492, -0.9877, 0.02753, -0.05945, -0.9979, 0.02089, 0.1837, 0.9828, 0.0, -0.02986, 0.9996, 0.0, -0.02986, 0.9996, 0.02753, 0.2518, 0.9674, 0.0, 0.02986, -0.9996, 0.0, 0.02986, -0.9996, 0.0, 0.02986, -0.9996, 0.0, 0.02986, -0.9996, 0.02089, 0.7263, 0.6871, 0.0, 0.5634, 0.8262, 0.0, 0.5634, 0.8262, 0.02753, 0.7723, 0.6346, 0.0, -0.5634, -0.8262, 0.0, -0.5634, -0.8262, 0.0, -0.5634, -0.8262, 0.0, -0.5634, -0.8262, 0.02089, 0.9914, 0.129, 0.0, 0.9414, 0.3373, 0.0, 0.9414, 0.3373, 0.02752, 0.9978, 0.05949, 0.0, -0.9414, -0.3373, 0.0, -0.9414, -0.3373, 0.0, -0.9414, -0.3373, 0.0, -0.9414, -0.3373, 0.02089, 0.8779, -0.4784, 0.0, 0.9599, -0.2805, 0.0, 0.9599, -0.2805, 0.02753, 0.8422, -0.5384, 0.0, -0.9599, 0.2805, 0.0, -0.9599, 0.2805, 0.0, -0.9599, 0.2805, 0.0, -0.9599, 0.2805, 0.02089, 0.429, -0.903, 2.392e-07, 0.6117, -0.7911, 2.392e-07, 0.6117, -0.7911, 0.02753, 0.3649, -0.9306, 0.0, -0.6117, 0.7911, 0.0, -0.6117, 0.7911, 0.0, -0.6117, 0.7911, 0.0, -0.6117, 0.7911, 0.02089, -0.1837, -0.9828, 0.0, 0.02986, -0.9996, 0.0, 0.02986, -0.9996, 0.02753, -0.2518, -0.9674, 0.0, -0.02987, 0.9996, 0.0, -0.02987, 0.9996, 0.0, -0.02987, 0.9996, 0.0, -0.02987, 0.9996, 0.02089, -0.7263, -0.6871, 9.568e-07, -0.5634, -0.8262, 9.568e-07, -0.5634, -0.8262, 0.02753, -0.7724, -0.6346, -4.784e-07, 0.5634, 0.8262, -4.784e-07, 0.5634, 0.8262, -4.784e-07, 0.5634, 0.8262, -4.784e-07, 0.5634, 0.8262, 0.02089, -0.9914, -0.129, 0.0, -0.9414, -0.3373, 0.0, -0.9414, -0.3373, 0.02753, -0.9979, -0.05944, 0.0, 0.9414, 0.3373, 0.0, 0.9414, 0.3373, 0.0, 0.9414, 0.3373, 0.0, 0.9414, 0.3373, 0.02089, -0.8779, 0.4784, 0.0, -0.9599, 0.2805, 0.0, -0.9599, 0.2805, 0.02753, -0.8422, 0.5384, 0.0, 0.9599, -0.2805, 0.0, 0.9599, -0.2805, 0.0, 0.9599, -0.2805, 0.0, 0.9599, -0.2805, 0.02089, -0.429, 0.903, 0.0, -0.6117, 0.7911, 0.0, -0.6117, 0.7911, 0.02753, -0.3649, 0.9306, 0.0, 0.6117, -0.7911, 0.0, 0.6117, -0.7911, 0.0, 0.6117, -0.7911, 0.0, 0.6117, -0.7911, 0.0, 0.3373, 0.9414, 0.0, 0.3373, 0.9414, 0.0, 0.3373, 0.9414, 0.0, 0.3373, 0.9414, 0.0, -0.3373, -0.9414, 0.02089, -0.129, -0.9914, 0.02753, -0.05945, -0.9979, 0.0, -0.3373, -0.9414, 0.0, 0.8262, 0.5634, 0.0, 0.8262, 0.5634, 0.0, 0.8262, 0.5634, 0.0, 0.8262, 0.5634, 0.0, -0.8262, -0.5634, 0.02089, -0.6871, -0.7263, 0.02753, -0.6346, -0.7723, 0.0, -0.8262, -0.5634, 0.0, 0.9996, -0.02986, 0.0, 0.9996, -0.02986, 0.0, 0.9996, -0.02986, 0.0, 0.9996, -0.02986, 0.0, -0.9996, 0.02986, 0.02089, -0.9828, -0.1837, 0.02753, -0.9674, -0.2518, 0.0, -0.9996, 0.02986, 0.0, 0.7911, -0.6117, 0.0, 0.7911, -0.6117, 0.0, 0.7911, -0.6117, 0.0, 0.7911, -0.6117, 4.784e-07, -0.7911, 0.6117, 0.02089, -0.903, 0.429, 0.02753, -0.9306, 0.3649, 4.784e-07, -0.7911, 0.6117, 0.0, 0.2805, -0.9599, 0.0, 0.2805, -0.9599, 0.0, 0.2805, -0.9599, 0.0, 0.2805, -0.9599, 0.0, -0.2805, 0.9599, 0.02089, -0.4784, 0.8779, 0.02753, -0.5384, 0.8422, 0.0, -0.2805, 0.9599, 0.0, -0.3373, -0.9414, 0.0, -0.3373, -0.9414, 0.0, -0.3373, -0.9414, 0.0, -0.3373, -0.9414, 0.0, 0.3373, 0.9414, 0.02089, 0.129, 0.9914, 0.02753, 0.05949, 0.9978, 0.0, 0.3373, 0.9414, 0.0, -0.8262, -0.5634, 0.0, -0.8262, -0.5634, 0.0, -0.8262, -0.5634, 0.0, -0.8262, -0.5634, -4.784e-07, 0.8262, 0.5634, 0.02089, 0.6871, 0.7263, 0.02752, 0.6346, 0.7723, -4.784e-07, 0.8262, 0.5634, 0.0, -0.9996, 0.02986, 0.0, -0.9996, 0.02986, 0.0, -0.9996, 0.02986, 0.0, -0.9996, 0.02986, 0.0, 0.9996, -0.02986, 0.02089, 0.9828, 0.1837, 0.02753, 0.9674, 0.2518, 0.0, 0.9996, -0.02986, 0.0, -0.7911, 0.6117, 0.0, -0.7911, 0.6117, 0.0, -0.7911, 0.6117, 0.0, -0.7911, 0.6117, 0.0, 0.7911, -0.6117, 0.02089, 0.903, -0.429, 0.02753, 0.9306, -0.3649, 0.0, 0.7911, -0.6117, 4.784e-07, -0.2805, 0.9599, 4.784e-07, -0.2805, 0.9599, 4.784e-07, -0.2805, 0.9599, 4.784e-07, -0.2805, 0.9599, -4.784e-07, 0.2805, -0.9599, 0.02089, 0.4784, -0.8779, 0.02753, 0.5384, -0.8422, -4.784e-07, 0.2805, -0.9599, -5.035e-08, 0.9239, -0.3827, -5.035e-08, 0.7071, -0.7071, -5.035e-08, 0.7071, -0.7071, -5.035e-08, 0.9239, -0.3827, -5.035e-08, 0.7071, -0.7071, 2.014e-07, 0.3827, -0.9239, 2.014e-07, 0.3827, -0.9239, -5.035e-08, 0.7071, -0.7071, 2.014e-07, 0.3827, -0.9239, 7.379e-14, 5.32e-07, -1.0, 1.845e-14, 5.03e-07, -1.0, 2.014e-07, 0.3827, -0.9239, 7.379e-14, 5.32e-07, -1.0, -2.014e-07, -0.3827, -0.9239, -2.014e-07, -0.3827, -0.9239, 1.845e-14, 5.03e-07, -1.0, -2.014e-07, -0.3827, -0.9239, 5.035e-08, -0.7071, -0.7071, 5.035e-08, -0.7071, -0.7071, -2.014e-07, -0.3827, -0.9239, 5.035e-08, -0.7071, -0.7071, 5.035e-08, -0.9239, -0.3827, 5.035e-08, -0.9239, -0.3827, 5.035e-08, -0.7071, -0.7071, 5.035e-08, -0.9239, -0.3827, 1.259e-08, -1.0, -4.933e-07, 1.259e-08, -1.0, -4.933e-07, 5.035e-08, -0.9239, -0.3827, 1.259e-08, -1.0, -4.933e-07, 6.293e-08, -0.9239, 0.3827, 6.293e-08, -0.9239, 0.3827, 1.259e-08, -1.0, -4.933e-07, 6.293e-08, -0.9239, 0.3827, -1.51e-07, -0.7071, 0.7071, -1.51e-07, -0.7071, 0.7071, 6.293e-08, -0.9239, 0.3827, -1.51e-07, -0.7071, 0.7071, -4.028e-07, -0.3827, 0.9239, -4.028e-07, -0.3827, 0.9239, -1.51e-07, -0.7071, 0.7071, -4.028e-07, -0.3827, 0.9239, -2.014e-07, -8.705e-08, 1.0, -2.014e-07, -1.064e-07, 1.0, -4.028e-07, -0.3827, 0.9239, -2.014e-07, -8.705e-08, 1.0, -3.021e-07, 0.3827, 0.9239, -3.021e-07, 0.3827, 0.9239, -2.014e-07, -1.064e-07, 1.0, -3.021e-07, 0.3827, 0.9239, -3.524e-07, 0.7071, 0.7071, -3.524e-07, 0.7071, 0.7071, -3.021e-07, 0.3827, 0.9239, -3.524e-07, 0.7071, 0.7071, -3.776e-08, 0.9239, 0.3827, -3.776e-08, 0.9239, 0.3827, -3.524e-07, 0.7071, 0.7071, -3.776e-08, 0.9239, 0.3827, 1.259e-08, 1.0, 1.934e-07, 1.259e-08, 1.0, 1.934e-07, -3.776e-08, 0.9239, 0.3827, 1.259e-08, 1.0, 1.934e-07, -5.035e-08, 0.9239, -0.3827, -5.035e-08, 0.9239, -0.3827, 1.259e-08, 1.0, 1.934e-07, 1.0, 1.473e-07, 2.052e-08, 1.0, 9.818e-08, -3.622e-08, 1.0, 7.731e-08, 2.601e-14, 1.0, 4.909e-08, 4.732e-08, 1.0, 1.473e-07, 2.052e-08, 1.0, 7.731e-08, 2.601e-14, 1.0, -4.909e-08, 0.0, 1.0, 4.909e-08, 4.732e-08, 1.0, 7.731e-08, 2.601e-14, 1.0, 1.473e-07, -4.732e-08, 1.0, -4.909e-08, 0.0, 1.0, 7.731e-08, 2.601e-14, 1.0, 1.473e-07, -2.052e-08, 1.0, 1.473e-07, -4.732e-08, 1.0, 7.731e-08, 2.601e-14, 1.0, 4.909e-08, 3.622e-08, 1.0, 1.473e-07, -2.052e-08, 1.0, 7.731e-08, 2.601e-14, 1.0, 1.03e-07, 4.459e-14, 1.0, 4.909e-08, 3.622e-08, 1.0, 7.731e-08, 2.601e-14, 1.0, 1.276e-07, 7.803e-08, 1.0, 1.03e-07, 4.459e-14, 1.0, 7.731e-08, 2.601e-14, 1.0, 7.364e-08, 8.744e-08, 1.0, 1.276e-07, 7.803e-08, 1.0, 7.731e-08, 2.601e-14, 1.0, -4.909e-08, 0.0, 1.0, 7.364e-08, 8.744e-08, 1.0, 7.731e-08, 2.601e-14, 1.0, 2.068e-14, 0.0, 1.0, -4.909e-08, 0.0, 1.0, 7.731e-08, 2.601e-14, 1.0, 4.909e-08, 0.0, 1.0, 2.068e-14, 0.0, 1.0, 7.731e-08, 2.601e-14, 1.0, 9.818e-08, -8.744e-08, 1.0, 4.909e-08, 0.0, 1.0, 7.731e-08, 2.601e-14, 1.0, 1.473e-07, -7.803e-08, 1.0, 9.818e-08, -8.744e-08, 1.0, 7.731e-08, 2.601e-14, 1.0, 9.818e-08, 1.486e-14, 1.0, 1.473e-07, -7.803e-08, 1.0, 7.731e-08, 2.601e-14, 1.0, 9.818e-08, -3.622e-08, 1.0, 9.818e-08, 1.486e-14, 1.0, 7.731e-08, 2.601e-14])] * 3)])

# ---- objects
ob_lamborghini_aventador_wheel_fl_001 = bpy.data.objects.new('Lamborghini_Aventador:Wheel_FL.001', me_mesh_002)

# ---- transforms, parenting, visibility, modifiers, constraints
ob_lamborghini_aventador_wheel_fl_001.location = (1.863e-09, 3.553e-15, 0.0)
ob_lamborghini_aventador_wheel_fl_001.rotation_mode = 'QUATERNION'
ob_lamborghini_aventador_wheel_fl_001.rotation_quaternion = (-1.0, -6.322e-08, 2.086e-07, 1.387e-07)
ob_lamborghini_aventador_wheel_fl_001.scale = (0.01, 0.01, 0.01)
ob_lamborghini_aventador_wheel_fl_001.color = (0.8, 0.8, 0.8, 1.0)

# ---- collection membership
col_collection.objects.link(ob_lamborghini_aventador_wheel_fl_001)

# ---- scene / render settings (as saved in the file)
scene.frame_start = 1; scene.frame_end = 250; scene.frame_set(52)
scene.render.engine = 'BLENDER_EEVEE_NEXT'
scene.render.fps = 30
scene.render.motion_blur_shutter = 1.0
scene.cycles.use_denoising = False
scene.cycles.samples = 128
scene.cycles.sampling_pattern = 'TABULATED_SOBOL'
scene.cycles.use_adaptive_sampling = False
scene.cycles.use_light_tree = False
scene.view_settings.view_transform = 'Filmic'
bpy.context.view_layer.update()

# ---- added for rendering (the .blend has no active camera and no usable light): camera, sun
cam_auto = bpy.data.cameras.new('AutoCamera')
cam_auto.lens = 50.0
cam_auto.sensor_width = 36.0
cam_auto.clip_end = 1000.0
ob_auto_camera = bpy.data.objects.new('AutoCamera', cam_auto)
scene.collection.objects.link(ob_auto_camera)
ob_auto_camera.location = (0.946957, -1.13686, 0.757907)
ob_auto_camera.rotation_euler = (1.09748, -7.21219e-08, 0.694738)
scene.camera = ob_auto_camera
light_auto_sun = bpy.data.lights.new('AutoSun', 'SUN')
light_auto_sun.energy = 3.0
light_auto_sun.angle = 0.0523599
ob_auto_sun = bpy.data.objects.new('AutoSun', light_auto_sun)
scene.collection.objects.link(ob_auto_sun)
ob_auto_sun.rotation_euler = (0.872665, 0.174533, 0.523599)
bpy.context.view_layer.update()
